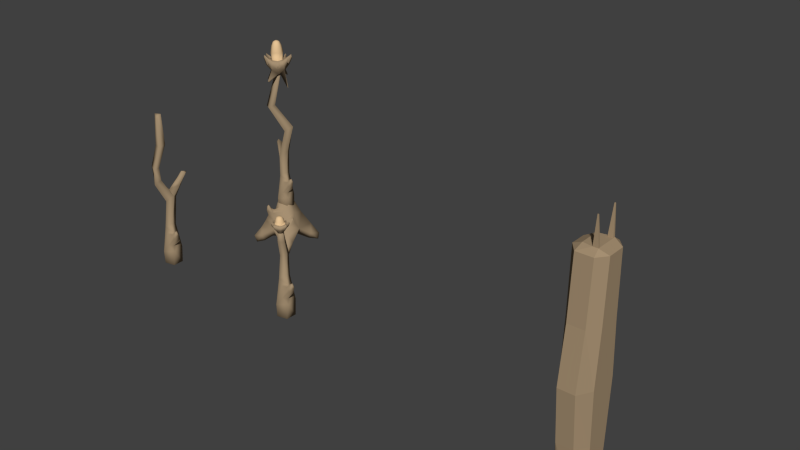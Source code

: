 # Source: BristleSpurge.blend  (saved by Blender 2.76.0; exported with 4.5.12 LTS)
import bpy
from mathutils import Matrix  # noqa: F401  (used for matrix-valued properties, if any)

bpy.ops.wm.read_factory_settings(use_empty=True)
scene = bpy.context.scene
scene.name = 'Scene'

# ---- collections
col_collection_1 = bpy.data.collections.new('Collection 1'); scene.collection.children.link(col_collection_1)

# ---- materials (node trees are filled in below, after node groups)
mat_spurgetopmat = bpy.data.materials.new('SpurgeTopMat')
mat_spurgetopmat.alpha_threshold = 0.0
mat_spurgetopmat.use_transparent_shadow = False
mat_spurgetopmat.diffuse_color = (0.3763, 0.2747, 0.1683, 1.0)
mat_spurgetopmat.roughness = 0.5
mat_spurgetopmat.line_color = (0.0, 0.0, 0.0, 1.0)
mat_sunspurgetoppod = bpy.data.materials.new('SunSpurgeTopPod')
mat_sunspurgetoppod.alpha_threshold = 0.0
mat_sunspurgetoppod.use_transparent_shadow = False
mat_sunspurgetoppod.diffuse_color = (0.8, 0.5517, 0.3008, 1.0)
mat_sunspurgetoppod.roughness = 0.5
mat_spurhestemmat = bpy.data.materials.new('SpurheStemMat')
mat_spurhestemmat.alpha_threshold = 0.0
mat_spurhestemmat.use_transparent_shadow = False
mat_spurhestemmat.diffuse_color = (0.3757, 0.2759, 0.1692, 1.0)
mat_spurhestemmat.roughness = 0.5
mat_spurhestemmat.line_color = (0.0, 0.0, 0.0, 1.0)
mat_spurgebasemat = bpy.data.materials.new('SpurgeBaseMat')
mat_spurgebasemat.alpha_threshold = 0.0
mat_spurgebasemat.use_transparent_shadow = False
mat_spurgebasemat.diffuse_color = (0.3763, 0.2747, 0.1683, 1.0)
mat_spurgebasemat.roughness = 0.5

# ---- material node trees

# ---- world
world_world = bpy.data.worlds.new('World'); scene.world = world_world
world_world.color = (0.05088, 0.05088, 0.05088)
world_world.use_sun_shadow = False
world_world.sun_shadow_jitter_overblur = 0.0
world_world.cycles.sampling_method = 'MANUAL'
world_world.cycles.sample_map_resolution = 256
world_world.light_settings.distance = 2.0

# ---- meshes
me_cube_007 = bpy.data.meshes.new('Cube.007')
me_cube_007.from_pydata([(-0.03189, -0.02599, -0.03539), (-0.001886, -0.1067, 0.06116), (-0.02888, 0.0291, -0.03572), (0.002653, 0.08989, 0.07229), (0.02391, -0.02873, -0.03436), (0.02603, 0.02726, -0.03469), (-0.002305, 0.09423, 0.05366), (0.001522, 0.03293, -0.04413), (-0.006714, -0.03316, -0.04423), (0.07268, 0.07359, 0.0637), (-0.03475, 0.003992, -0.04419), (0.04855, -0.06524, 0.05684), (0.03085, -0.00323, -0.04373), (-0.001978, -8.628e-05, -0.05619), (-0.07431, 0.07585, 0.07583), (-0.07412, 0.08098, 0.05926), (-0.0804, -0.06271, 0.07933), (-0.08013, -0.06905, 0.06207), (-0.06681, 0.005249, -0.002974), (0.06232, 0.003284, 0.0004776), (-0.006476, 0.06386, -0.002166), (-0.008288, -0.0646, -0.001222), (0.04922, -0.05269, 0.013), (0.04464, 0.05558, 0.009663), (-0.05365, 0.05164, 0.003487), (-0.05906, -0.04712, 0.007732), (-0.01057, -0.001967, 0.1573), (-0.06309, -0.01641, 0.06643), (-0.05976, -0.003515, 0.1046), (-0.0505, -0.002105, 0.1368), (-0.03628, -0.00199, 0.1526), (-0.04617, 0.03178, 0.09491), (-0.05269, 0.0347, 0.06354), (0.003283, 0.0574, 0.06605), (-0.008547, 0.05049, 0.09614), (0.03133, 0.03563, 0.09758), (0.05147, 0.02703, 0.06783), (0.04342, -0.01186, 0.05917), (0.04942, -0.004333, 0.08859), (0.03063, -0.04115, 0.09815), (0.03761, -0.04612, 0.06748), (0.005557, -0.06113, 0.06987), (-0.006412, -0.0564, 0.09712), (-0.04427, -0.04017, 0.09549), (-0.03224, -0.05652, 0.06669), (-0.03213, 0.01842, 0.1481), (-0.04751, 0.02436, 0.1256), (-0.0161, 0.03921, 0.1323), (-0.01129, 0.02422, 0.1529), (0.009994, 0.01977, 0.1494), (0.01747, 0.0366, 0.1274), (0.03291, -0.002061, 0.1312), (0.01614, -0.001958, 0.1539), (0.01004, -0.02371, 0.1496), (0.01766, -0.04074, 0.1278), (-0.01586, -0.04347, 0.1327), (-0.01124, -0.02818, 0.1532), (-0.0321, -0.02243, 0.1483), (-0.04736, -0.02884, 0.1259), (-0.05367, -0.07242, 0.0382), (-0.07824, -0.04997, 0.04545), (-0.07085, -0.06489, 0.03314), (-0.07545, 0.05133, 0.03648), (-0.05066, 0.07544, 0.03713), (-0.06831, 0.0683, 0.03071), (0.06505, -0.05303, 0.0444), (0.04779, -0.07155, 0.04042), (0.06048, -0.06445, 0.02931), (0.04894, 0.07353, 0.04786), (0.07162, 0.04899, 0.04069), (0.06418, 0.0665, 0.03552), (-0.01811, 0.08399, 0.04263), (0.01503, 0.08267, 0.03642), (-0.002859, 0.08784, 0.02859), (0.0161, -0.08755, 0.03929), (-0.01908, -0.08909, 0.04515), (-0.002531, -0.09319, 0.03199), (-0.08989, -0.02106, 0.03566), (-0.09008, 0.0133, 0.04258), (-0.09468, -0.002912, 0.02905), (0.08937, 0.01134, 0.05012), (0.08805, -0.0232, 0.04333), (0.09372, -0.004585, 0.03686), (-0.07482, 0.01935, 0.06369), (-0.08481, -0.02479, 0.05713), (-0.08183, -0.007032, 0.07228), (-0.03734, 0.07317, 0.06044), (-0.0735, 0.04356, 0.05774), (-0.05131, 0.0574, 0.07336), (0.01901, 0.0775, 0.05931), (-0.01669, 0.07927, 0.06281), (-0.001829, 0.07141, 0.07294), (0.07055, 0.04048, 0.06263), (0.03741, 0.06828, 0.06749), (0.05022, 0.04879, 0.07789), (0.07812, 0.01625, 0.0704), (0.07558, -0.004934, 0.08043), (0.07922, -0.02749, 0.06507), (0.04581, -0.04547, 0.06861), (-0.02362, -0.07969, 0.06593), (0.02476, -0.07747, 0.06179), (-0.001873, -0.07258, 0.07663), (-0.07027, -0.0364, 0.06521), (-0.04545, -0.07308, 0.05937), (-0.05247, -0.05742, 0.07512), (-0.007141, -0.1032, 0.07854), (-0.1086, -0.009009, 0.05682), (-0.1066, -0.01551, 0.07284), (0.114, -0.01289, 0.07047), (0.1111, -0.009707, 0.0868), (-0.1035, -0.01083, 0.07912), (-0.1057, -0.00547, 0.07421), (-0.06723, 0.07649, 0.08149), (-0.06671, 0.08282, 0.07622), (-0.002158, 0.08609, 0.07836), (-0.00672, 0.09006, 0.07321), (0.06688, 0.06751, 0.08638), (0.0733, 0.06738, 0.08015), (0.06618, 0.07405, 0.08132), (0.1068, -0.01381, 0.09085), (0.1114, -0.01907, 0.08555), (-0.002097, -0.09857, 0.08356), (0.003229, -0.1031, 0.07778), (-0.07347, -0.06523, 0.08396), (-0.07391, -0.07027, 0.07812)], [], [(18, 24, 2), (20, 23, 5), (19, 22, 4), (21, 25, 0), (13, 7, 5), (81, 22, 19), (74, 21, 22), (2, 7, 13), (0, 10, 13), (78, 83, 87), (72, 23, 20), (13, 12, 4), (12, 5, 19), (31, 46, 47), (35, 50, 51), (34, 47, 50), (43, 42, 55), (62, 24, 18), (63, 20, 24), (77, 18, 25), (69, 19, 23), (97, 96, 98), (49, 48, 26), (41, 101, 40), (28, 29, 46), (39, 38, 51), (28, 43, 58), (26, 30, 57), (42, 39, 54), (93, 91, 94), (53, 52, 26), (60, 102, 84), (26, 48, 45), (100, 98, 101), (95, 94, 96), (99, 101, 104), (83, 85, 32), (31, 32, 27), (35, 36, 33), (38, 39, 40), (42, 43, 44), (34, 33, 32), (39, 42, 41), (43, 28, 27), (38, 37, 36), (45, 46, 29), (49, 50, 47), (53, 54, 51), (57, 58, 55), (45, 48, 47), (53, 56, 55), (57, 30, 29), (49, 52, 51), (86, 88, 91), (80, 69, 92), (71, 63, 86), (75, 99, 103), (68, 72, 89), (102, 104, 27), (91, 114, 115), (30, 26, 45), (77, 60, 84), (77, 107, 106), (56, 53, 26), (101, 121, 122), (75, 76, 1), (91, 33, 94), (93, 89, 91), (62, 14, 15), (36, 94, 33), (55, 42, 54), (60, 61, 17), (56, 26, 57), (29, 28, 58), (54, 39, 51), (31, 28, 46), (72, 73, 6), (52, 49, 26), (88, 86, 113), (96, 37, 98), (40, 98, 37), (82, 19, 80), (59, 25, 21), (69, 80, 19), (23, 70, 69), (79, 18, 77), (60, 77, 25), (25, 61, 60), (73, 20, 71), (63, 71, 20), (24, 64, 63), (64, 24, 62), (117, 118, 116), (78, 62, 18), (18, 79, 78), (58, 43, 55), (35, 34, 50), (38, 35, 51), (34, 31, 47), (25, 18, 0), (23, 19, 5), (8, 13, 4), (70, 23, 68), (72, 68, 23), (20, 73, 72), (62, 78, 87), (94, 92, 117), (8, 0, 13), (24, 20, 2), (104, 123, 124), (22, 21, 4), (80, 109, 108), (10, 2, 13), (94, 116, 118), (76, 21, 74), (66, 74, 22), (22, 67, 66), (67, 22, 65), (81, 65, 22), (19, 82, 81), (85, 83, 111), (12, 13, 5), (8, 21, 0), (12, 19, 4), (7, 20, 5), (10, 18, 2), (124, 16, 17), (63, 64, 15), (104, 102, 16), (99, 75, 105), (91, 89, 3), (88, 112, 14), (101, 99, 105), (74, 122, 1), (92, 69, 117), (68, 93, 118), (59, 124, 17), (80, 95, 109), (85, 110, 107), (14, 113, 15), (118, 117, 9), (115, 3, 6), (122, 105, 1), (107, 111, 106), (109, 120, 108), (111, 107, 110), (113, 14, 112), (3, 115, 114), (120, 109, 119), (105, 122, 121), (16, 124, 123), (74, 100, 122), (62, 87, 14), (78, 79, 106), (86, 63, 113), (83, 78, 111), (89, 72, 3), (77, 84, 107), (68, 118, 9), (71, 90, 115), (81, 82, 108), (59, 103, 124), (102, 60, 16), (69, 70, 9), (96, 119, 109), (71, 115, 6), (98, 40, 101), (37, 96, 36), (95, 92, 94), (94, 36, 96), (44, 104, 101), (103, 99, 104), (101, 41, 44), (32, 88, 83), (87, 83, 88), (85, 27, 32), (28, 31, 27), (34, 35, 33), (37, 38, 40), (41, 42, 44), (31, 34, 32), (40, 39, 41), (44, 43, 27), (35, 38, 36), (30, 45, 29), (48, 49, 47), (52, 53, 51), (56, 57, 55), (46, 45, 47), (54, 53, 55), (58, 57, 29), (50, 49, 51), (33, 91, 88), (90, 86, 91), (88, 32, 33), (95, 80, 92), (90, 71, 86), (74, 66, 100), (59, 75, 103), (93, 68, 89), (27, 85, 102), (84, 102, 85), (104, 44, 27), (90, 91, 115), (79, 77, 106), (100, 101, 122), (105, 75, 1), (64, 62, 15), (16, 60, 17), (3, 72, 6), (112, 88, 113), (21, 76, 75), (75, 59, 21), (61, 25, 59), (116, 94, 117), (103, 104, 124), (82, 80, 108), (97, 81, 120), (93, 94, 118), (119, 96, 120), (110, 85, 111), (113, 63, 15), (123, 104, 16), (114, 91, 3), (87, 88, 14), (121, 101, 105), (76, 74, 1), (96, 97, 120), (61, 59, 17), (84, 85, 107), (65, 81, 97), (111, 78, 106), (70, 68, 9), (120, 81, 108), (117, 69, 9), (95, 96, 109), (73, 71, 6), (66, 11, 100), (65, 11, 66), (11, 65, 98), (100, 11, 98), (67, 65, 66), (97, 98, 65), (18, 10, 0), (7, 2, 20), (4, 21, 8)])
me_cube_007.polygons.foreach_set('use_smooth', [True] * 246)
me_cube_007.polygons.foreach_set('material_index', [0, 0, 0, 0, 0, 0, 0, 0, 0, 0, 0, 0, 0, 1, 1, 1, 1, 0, 0, 0, 0, 0, 1, 0, 1, 1, 1, 1, 1, 0, 1, 0, 1, 0, 0, 0, 0, 1, 1, 1, 1, 1, 1, 1, 1, 1, 1, 1, 1, 1, 1, 1, 1, 0, 0, 0, 0, 0, 0, 0, 1, 0, 0, 1, 0, 0, 0, 0, 0, 0, 1, 0, 1, 1, 1, 1, 0, 1, 0, 0, 0, 0, 0, 0, 0, 0, 0, 0, 0, 0, 0, 0, 0, 0, 0, 1, 1, 1, 1, 0, 0, 0, 0, 0, 0, 0, 0, 0, 0, 0, 0, 0, 0, 0, 0, 0, 0, 0, 0, 0, 0, 0, 0, 0, 0, 0, 0, 0, 0, 0, 0, 0, 0, 0, 0, 0, 0, 0, 0, 0, 0, 0, 0, 0, 0, 0, 0, 0, 0, 0, 0, 0, 0, 0, 0, 0, 0, 0, 0, 0, 0, 0, 0, 0, 0, 0, 0, 0, 0, 0, 0, 0, 0, 0, 0, 0, 1, 1, 1, 1, 1, 1, 1, 1, 1, 1, 1, 1, 1, 1, 1, 1, 0, 0, 0, 0, 0, 0, 0, 0, 0, 0, 0, 0, 0, 0, 0, 0, 0, 0, 0, 0, 0, 0, 0, 0, 0, 0, 0, 0, 0, 0, 0, 0, 0, 0, 0, 0, 0, 0, 0, 0, 0, 0, 0, 0, 0, 0, 0, 0, 0, 0, 0, 0, 0, 0])
_uv = me_cube_007.uv_layers.new(name='UVMap')
_uv.uv.foreach_set('vector', [0.1103, 0.5182, 0.04632, 0.5415, 0.04992, 0.4694, 0.7519, 0.2268, 0.6817, 0.2498, 0.6906, 0.1727, 0.8268, 0.5341, 0.7469, 0.5661, 0.7556, 0.4805, 0.4574, 0.5376, 0.3801, 0.5407, 0.4137, 0.4699, 0.4285, 0.0725, 0.4801, 0.07106, 0.4801, 0.1134, 0.8177, 0.6198, 0.7469, 0.5661, 0.8268, 0.5341, 0.06867, 0.8766, 0.06822, 0.7963, 0.1445, 0.8413, 0.4707, 0.02199, 0.4801, 0.07106, 0.4285, 0.0725, 0.3792, 0.02889, 0.4279, 0.02122, 0.4285, 0.0725, 0.1324, 0.5924, 0.1248, 0.6369, 0.08073, 0.6328, 0.7355, 0.2967, 0.6817, 0.2498, 0.7519, 0.2268, 0.4285, 0.0725, 0.4306, 0.124, 0.3865, 0.1225, 0.02122, 0.3333, 0.03591, 0.2915, 0.09621, 0.3394, 0.2364, 0.1389, 0.2164, 0.09787, 0.2585, 0.06565, 0.5197, 0.3256, 0.498, 0.3681, 0.4502, 0.3401, 0.563, 0.3792, 0.5101, 0.4189, 0.498, 0.3681, 0.1195, 0.1334, 0.06015, 0.1049, 0.1071, 0.05977, 0.06579, 0.5985, 0.04632, 0.5415, 0.1103, 0.5182, 0.9261, 0.307, 0.8892, 0.225, 0.9524, 0.2511, 0.5896, 0.601, 0.5965, 0.5215, 0.656, 0.5666, 0.1671, 0.2813, 0.09621, 0.3394, 0.1073, 0.2631, 0.8009, 0.6573, 0.8082, 0.7021, 0.7381, 0.659, 0.4639, 0.3866, 0.467, 0.4196, 0.423, 0.4105, 0.07358, 0.9788, 0.05429, 0.9579, 0.1274, 0.9716, 0.1792, 0.1302, 0.1822, 0.08651, 0.2164, 0.09787, 0.407, 0.2828, 0.4705, 0.2799, 0.4502, 0.3401, 0.1792, 0.1302, 0.1195, 0.1334, 0.1469, 0.09554, 0.1846, 0.02122, 0.1831, 0.06046, 0.1552, 0.05925, 0.3424, 0.2918, 0.407, 0.2828, 0.396, 0.3285, 0.6922, 0.3505, 0.7566, 0.3668, 0.6676, 0.3836, 0.4087, 0.3653, 0.4372, 0.3736, 0.423, 0.4105, 0.6371, 0.629, 0.6124, 0.6668, 0.5849, 0.6399, 0.1846, 0.02122, 0.2288, 0.03221, 0.211, 0.06128, 0.08171, 0.9174, 0.1378, 0.9429, 0.05429, 0.9579, 0.2189, 0.3371, 0.2424, 0.2672, 0.2471, 0.3639, 0.4357, 0.6543, 0.4542, 0.6908, 0.374, 0.6667, 0.1248, 0.6369, 0.1702, 0.6464, 0.097, 0.6848, 0.2364, 0.1389, 0.2439, 0.189, 0.1586, 0.189, 0.5197, 0.3256, 0.5282, 0.267, 0.5959, 0.334, 0.4705, 0.2799, 0.407, 0.2828, 0.4114, 0.2315, 0.06015, 0.1049, 0.1195, 0.1334, 0.07615, 0.1698, 0.2979, 0.1149, 0.3342, 0.1536, 0.2439, 0.189, 0.407, 0.2828, 0.3424, 0.2918, 0.3514, 0.2409, 0.1195, 0.1334, 0.1792, 0.1302, 0.1586, 0.189, 0.4705, 0.2799, 0.471, 0.2315, 0.5282, 0.267, 0.211, 0.06128, 0.2164, 0.09787, 0.1822, 0.08651, 0.4639, 0.3866, 0.498, 0.3681, 0.5101, 0.4189, 0.4087, 0.3653, 0.396, 0.3285, 0.4502, 0.3401, 0.1552, 0.05925, 0.1469, 0.09554, 0.1071, 0.05977, 0.211, 0.06128, 0.2288, 0.03221, 0.2585, 0.06565, 0.4087, 0.3653, 0.3843, 0.3878, 0.3527, 0.3582, 0.1552, 0.05925, 0.1831, 0.06046, 0.1822, 0.08651, 0.4639, 0.3866, 0.4372, 0.3736, 0.4502, 0.3401, 0.8967, 0.3418, 0.9112, 0.38, 0.8331, 0.3532, 0.1814, 0.35, 0.1671, 0.2813, 0.2059, 0.2896, 0.8717, 0.3, 0.9261, 0.307, 0.8967, 0.3418, 0.4518, 0.6181, 0.4357, 0.6543, 0.3961, 0.6372, 0.6789, 0.3133, 0.7355, 0.2967, 0.7305, 0.3362, 0.6124, 0.6668, 0.6397, 0.7056, 0.5748, 0.6981, 0.8331, 0.3532, 0.8225, 0.3383, 0.8284, 0.3312, 0.1831, 0.06046, 0.1846, 0.02122, 0.211, 0.06128, 0.5896, 0.601, 0.6371, 0.629, 0.5849, 0.6399, 0.5896, 0.601, 0.5391, 0.6423, 0.5427, 0.6166, 0.3843, 0.3878, 0.4087, 0.3653, 0.423, 0.4105, 0.05429, 0.9579, 0.02122, 0.9387, 0.0239, 0.9261, 0.4518, 0.6181, 0.4781, 0.5977, 0.4894, 0.6421, 0.7566, 0.3668, 0.7435, 0.3948, 0.6676, 0.3836, 0.6922, 0.3505, 0.7305, 0.3362, 0.7566, 0.3668, 0.06579, 0.5985, 0.02872, 0.658, 0.02122, 0.6341, 0.6564, 0.4196, 0.6676, 0.3836, 0.7435, 0.3948, 0.3527, 0.3582, 0.3424, 0.2918, 0.396, 0.3285, 0.6371, 0.629, 0.6657, 0.612, 0.6668, 0.6563, 0.1396, 0.02883, 0.1846, 0.02122, 0.1552, 0.05925, 0.1822, 0.08651, 0.1792, 0.1302, 0.1469, 0.09554, 0.396, 0.3285, 0.407, 0.2828, 0.4502, 0.3401, 0.2364, 0.1389, 0.1792, 0.1302, 0.2164, 0.09787, 0.7355, 0.2967, 0.763, 0.2816, 0.7717, 0.3185, 0.4372, 0.3736, 0.4639, 0.3866, 0.423, 0.4105, 0.9112, 0.38, 0.8967, 0.3418, 0.9422, 0.3628, 0.8082, 0.7021, 0.7566, 0.7118, 0.7381, 0.659, 0.7117, 0.6768, 0.7381, 0.659, 0.7566, 0.7118, 0.1569, 0.3721, 0.09621, 0.3394, 0.1814, 0.35, 0.3912, 0.6003, 0.3801, 0.5407, 0.4574, 0.5376, 0.1671, 0.2813, 0.1814, 0.35, 0.09621, 0.3394, 0.1073, 0.2631, 0.1547, 0.2535, 0.1671, 0.2813, 0.5682, 0.5771, 0.5965, 0.5215, 0.5896, 0.601, 0.6371, 0.629, 0.5896, 0.601, 0.656, 0.5666, 0.656, 0.5666, 0.6657, 0.612, 0.6371, 0.629, 0.856, 0.2695, 0.8892, 0.225, 0.8717, 0.3, 0.9261, 0.307, 0.8717, 0.3, 0.8892, 0.225, 0.9524, 0.2511, 0.9558, 0.3009, 0.9261, 0.307, 0.03673, 0.5911, 0.04632, 0.5415, 0.06579, 0.5985, 0.2163, 0.2433, 0.2183, 0.2315, 0.2261, 0.2391, 0.1324, 0.5924, 0.06579, 0.5985, 0.1103, 0.5182, 0.1103, 0.5182, 0.1501, 0.5643, 0.1324, 0.5924, 0.1469, 0.09554, 0.1195, 0.1334, 0.1071, 0.05977, 0.5197, 0.3256, 0.563, 0.3792, 0.498, 0.3681, 0.4705, 0.2799, 0.5197, 0.3256, 0.4502, 0.3401, 0.2979, 0.1149, 0.2364, 0.1389, 0.2585, 0.06565, 0.656, 0.5666, 0.5965, 0.5215, 0.6692, 0.4914, 0.1073, 0.2631, 0.09621, 0.3394, 0.03591, 0.2915, 0.3767, 0.07237, 0.4285, 0.0725, 0.3865, 0.1225, 0.6564, 0.2905, 0.6817, 0.2498, 0.6789, 0.3133, 0.7355, 0.2967, 0.6789, 0.3133, 0.6817, 0.2498, 0.7519, 0.2268, 0.763, 0.2816, 0.7355, 0.2967, 0.06579, 0.5985, 0.1324, 0.5924, 0.08073, 0.6328, 0.2424, 0.2672, 0.2059, 0.2896, 0.2163, 0.2433, 0.3767, 0.07237, 0.3792, 0.02889, 0.4285, 0.0725, 0.9524, 0.2511, 0.8892, 0.225, 0.9478, 0.1793, 0.374, 0.6667, 0.3424, 0.6598, 0.3447, 0.6497, 0.1445, 0.8413, 0.06822, 0.7963, 0.1434, 0.7551, 0.1814, 0.35, 0.2239, 0.4074, 0.2005, 0.408, 0.4279, 0.02122, 0.4707, 0.02199, 0.4285, 0.0725, 0.6676, 0.3836, 0.6384, 0.3653, 0.641, 0.3548, 0.04294, 0.857, 0.06822, 0.7963, 0.06867, 0.8766, 0.1232, 0.886, 0.06867, 0.8766, 0.1445, 0.8413, 0.1445, 0.8413, 0.1482, 0.8748, 0.1232, 0.886, 0.7361, 0.5983, 0.7469, 0.5661, 0.7582, 0.6167, 0.8177, 0.6198, 0.7582, 0.6167, 0.7469, 0.5661, 0.8268, 0.5341, 0.845, 0.6042, 0.8177, 0.6198, 0.1702, 0.6464, 0.1248, 0.6369, 0.1832, 0.6185, 0.4306, 0.124, 0.4285, 0.0725, 0.4801, 0.1134, 0.4521, 0.462, 0.4574, 0.5376, 0.4137, 0.4699, 0.7922, 0.462, 0.8268, 0.5341, 0.7556, 0.4805, 0.7251, 0.1585, 0.7519, 0.2268, 0.6906, 0.1727, 0.08287, 0.4504, 0.1103, 0.5182, 0.04992, 0.4694, 0.6692, 0.6781, 0.6577, 0.6762, 0.6668, 0.6563, 0.9261, 0.307, 0.9558, 0.3009, 0.9558, 0.3451, 0.6397, 0.7056, 0.6124, 0.6668, 0.6577, 0.6762, 0.4357, 0.6543, 0.4518, 0.6181, 0.4804, 0.6629, 0.7566, 0.3668, 0.7305, 0.3362, 0.7667, 0.3449, 0.06187, 0.6772, 0.02884, 0.6698, 0.02872, 0.658, 0.4542, 0.6908, 0.4357, 0.6543, 0.4804, 0.6629, 0.06867, 0.8766, 0.0239, 0.9261, 0.02122, 0.8998, 0.2059, 0.2896, 0.1671, 0.2813, 0.2163, 0.2433, 0.6789, 0.3133, 0.6922, 0.3505, 0.641, 0.3548, 0.3912, 0.6003, 0.3447, 0.6497, 0.3424, 0.6247, 0.1814, 0.35, 0.2189, 0.3371, 0.2239, 0.4074, 0.559, 0.6684, 0.5352, 0.6521, 0.5391, 0.6423, 0.9535, 0.3674, 0.9422, 0.3628, 0.9558, 0.3451, 0.2183, 0.2315, 0.2163, 0.2433, 0.1947, 0.2381, 0.779, 0.3457, 0.7667, 0.3449, 0.7717, 0.3185, 0.4927, 0.6651, 0.4804, 0.6629, 0.4894, 0.6421, 0.1954, 0.6138, 0.1832, 0.6185, 0.1809, 0.5955, 0.8594, 0.6835, 0.8497, 0.6781, 0.8594, 0.6613, 0.1832, 0.6185, 0.1954, 0.6138, 0.191, 0.6243, 0.9422, 0.3628, 0.9535, 0.3674, 0.9427, 0.3723, 0.7667, 0.3449, 0.779, 0.3457, 0.7725, 0.3543, 0.8497, 0.6781, 0.8594, 0.6835, 0.8504, 0.6882, 0.4804, 0.6629, 0.4927, 0.6651, 0.4833, 0.6725, 0.6577, 0.6762, 0.6692, 0.6781, 0.662, 0.6852, 0.06867, 0.8766, 0.08171, 0.9174, 0.0239, 0.9261, 0.06579, 0.5985, 0.08073, 0.6328, 0.02872, 0.658, 0.1324, 0.5924, 0.1501, 0.5643, 0.1809, 0.5955, 0.8967, 0.3418, 0.9261, 0.307, 0.9422, 0.3628, 0.1248, 0.6369, 0.1324, 0.5924, 0.1832, 0.6185, 0.7305, 0.3362, 0.7355, 0.2967, 0.7667, 0.3449, 0.5896, 0.601, 0.5849, 0.6399, 0.5391, 0.6423, 0.6789, 0.3133, 0.641, 0.3548, 0.6384, 0.329, 0.8717, 0.3, 0.8569, 0.3335, 0.8284, 0.3312, 0.8177, 0.6198, 0.845, 0.6042, 0.8594, 0.6613, 0.3912, 0.6003, 0.3961, 0.6372, 0.3447, 0.6497, 0.6124, 0.6668, 0.6371, 0.629, 0.6577, 0.6762, 0.1671, 0.2813, 0.1547, 0.2535, 0.1947, 0.2381, 0.2471, 0.3639, 0.2336, 0.408, 0.2239, 0.4074, 0.8717, 0.3, 0.8284, 0.3312, 0.8359, 0.3019, 0.1378, 0.9429, 0.1274, 0.9716, 0.05429, 0.9579, 0.2999, 0.3547, 0.2471, 0.3639, 0.2631, 0.2998, 0.2189, 0.3371, 0.2059, 0.2896, 0.2424, 0.2672, 0.2424, 0.2672, 0.2631, 0.2998, 0.2471, 0.3639, 0.3978, 0.6943, 0.374, 0.6667, 0.4542, 0.6908, 0.3961, 0.6372, 0.4357, 0.6543, 0.374, 0.6667, 0.4542, 0.6908, 0.4526, 0.7202, 0.3978, 0.6943, 0.097, 0.6848, 0.06187, 0.6772, 0.1248, 0.6369, 0.08073, 0.6328, 0.1248, 0.6369, 0.06187, 0.6772, 0.1702, 0.6464, 0.1801, 0.6848, 0.097, 0.6848, 0.1792, 0.1302, 0.2364, 0.1389, 0.1586, 0.189, 0.563, 0.3792, 0.5197, 0.3256, 0.5959, 0.334, 0.471, 0.2315, 0.4705, 0.2799, 0.4114, 0.2315, 0.02122, 0.137, 0.06015, 0.1049, 0.07615, 0.1698, 0.2364, 0.1389, 0.2979, 0.1149, 0.2439, 0.189, 0.4114, 0.2315, 0.407, 0.2828, 0.3514, 0.2409, 0.07615, 0.1698, 0.1195, 0.1334, 0.1586, 0.189, 0.5197, 0.3256, 0.4705, 0.2799, 0.5282, 0.267, 0.1831, 0.06046, 0.211, 0.06128, 0.1822, 0.08651, 0.467, 0.4196, 0.4639, 0.3866, 0.5101, 0.4189, 0.4372, 0.3736, 0.4087, 0.3653, 0.4502, 0.3401, 0.1396, 0.02883, 0.1552, 0.05925, 0.1071, 0.05977, 0.2164, 0.09787, 0.211, 0.06128, 0.2585, 0.06565, 0.396, 0.3285, 0.4087, 0.3653, 0.3527, 0.3582, 0.1469, 0.09554, 0.1552, 0.05925, 0.1822, 0.08651, 0.498, 0.3681, 0.4639, 0.3866, 0.4502, 0.3401, 0.8215, 0.3822, 0.8331, 0.3532, 0.9112, 0.38, 0.8569, 0.3335, 0.8967, 0.3418, 0.8331, 0.3532, 0.9112, 0.38, 0.911, 0.4196, 0.8215, 0.3822, 0.2189, 0.3371, 0.1814, 0.35, 0.2059, 0.2896, 0.8569, 0.3335, 0.8717, 0.3, 0.8967, 0.3418, 0.06867, 0.8766, 0.1232, 0.886, 0.08171, 0.9174, 0.3912, 0.6003, 0.4518, 0.6181, 0.3961, 0.6372, 0.6922, 0.3505, 0.6789, 0.3133, 0.7305, 0.3362, 0.5748, 0.6981, 0.559, 0.6684, 0.6124, 0.6668, 0.5849, 0.6399, 0.6124, 0.6668, 0.559, 0.6684, 0.6397, 0.7056, 0.6378, 0.74, 0.5748, 0.6981, 0.8569, 0.3335, 0.8331, 0.3532, 0.8284, 0.3312, 0.5682, 0.5771, 0.5896, 0.601, 0.5427, 0.6166, 0.08171, 0.9174, 0.05429, 0.9579, 0.0239, 0.9261, 0.4804, 0.6629, 0.4518, 0.6181, 0.4894, 0.6421, 0.03673, 0.5911, 0.06579, 0.5985, 0.02122, 0.6341, 0.6577, 0.6762, 0.6371, 0.629, 0.6668, 0.6563, 0.7667, 0.3449, 0.7355, 0.2967, 0.7717, 0.3185, 0.9427, 0.3723, 0.9112, 0.38, 0.9422, 0.3628, 0.4574, 0.5376, 0.4781, 0.5977, 0.4518, 0.6181, 0.4518, 0.6181, 0.3912, 0.6003, 0.4574, 0.5376, 0.3646, 0.5862, 0.3801, 0.5407, 0.3912, 0.6003, 0.2261, 0.2391, 0.2424, 0.2672, 0.2163, 0.2433, 0.3961, 0.6372, 0.374, 0.6667, 0.3447, 0.6497, 0.1569, 0.3721, 0.1814, 0.35, 0.2005, 0.408, 0.8009, 0.6573, 0.8177, 0.6198, 0.8497, 0.6781, 0.6922, 0.3505, 0.6676, 0.3836, 0.641, 0.3548, 0.8504, 0.6882, 0.8082, 0.7021, 0.8497, 0.6781, 0.191, 0.6243, 0.1702, 0.6464, 0.1832, 0.6185, 0.9422, 0.3628, 0.9261, 0.307, 0.9558, 0.3451, 0.662, 0.6852, 0.6397, 0.7056, 0.6577, 0.6762, 0.7725, 0.3543, 0.7566, 0.3668, 0.7667, 0.3449, 0.08073, 0.6328, 0.06187, 0.6772, 0.02872, 0.658, 0.4833, 0.6725, 0.4542, 0.6908, 0.4804, 0.6629, 0.04294, 0.857, 0.06867, 0.8766, 0.02122, 0.8998, 0.8082, 0.7021, 0.8009, 0.6573, 0.8497, 0.6781, 0.3646, 0.5862, 0.3912, 0.6003, 0.3424, 0.6247, 0.5849, 0.6399, 0.559, 0.6684, 0.5391, 0.6423, 0.7582, 0.6167, 0.8177, 0.6198, 0.8009, 0.6573, 0.1832, 0.6185, 0.1324, 0.5924, 0.1809, 0.5955, 0.6564, 0.2905, 0.6789, 0.3133, 0.6384, 0.329, 0.8497, 0.6781, 0.8177, 0.6198, 0.8594, 0.6613, 0.2163, 0.2433, 0.1671, 0.2813, 0.1947, 0.2381, 0.2189, 0.3371, 0.2471, 0.3639, 0.2239, 0.4074, 0.856, 0.2695, 0.8717, 0.3, 0.8359, 0.3019, 0.1232, 0.886, 0.1252, 0.9119, 0.08171, 0.9174, 0.1582, 0.9013, 0.1252, 0.9119, 0.1232, 0.886, 0.1252, 0.9119, 0.1582, 0.9013, 0.1378, 0.9429, 0.08171, 0.9174, 0.1252, 0.9119, 0.1378, 0.9429, 0.1482, 0.8748, 0.1582, 0.9013, 0.1232, 0.886, 0.8009, 0.6573, 0.7381, 0.659, 0.7582, 0.6167, 0.5965, 0.5215, 0.6374, 0.462, 0.6692, 0.4914, 0.9109, 0.1547, 0.9478, 0.1793, 0.8892, 0.225, 0.1434, 0.7551, 0.06822, 0.7963, 0.1048, 0.7273])
me_cube_007.materials.append(mat_spurgetopmat)
me_cube_007.materials.append(mat_sunspurgetoppod)
me_cube_007.use_remesh_preserve_volume = False
me_cube_007.use_remesh_preserve_attributes = False
me_cube_007.use_mirror_vertex_groups = False
me_cube_007.update()
me_cube_006 = bpy.data.meshes.new('Cube.006')
me_cube_006.from_pydata([(-0.03392, -0.09517, -0.0584), (-0.03018, -0.1049, 0.1028), (0.08043, -0.05316, -0.07448), (0.1217, -0.05558, 0.1345), (0.1037, 0.06696, -0.0584), (0.08143, 0.1004, 0.1348), (-0.01408, -0.05375, 0.4322), (-0.05461, 0.04337, 0.4756), (0.03241, 0.07329, 0.4504), (0.05928, -0.004803, 0.4883), (-0.07378, -0.003757, -0.1079), (-0.004354, 0.08747, -0.0885), (-0.02373, 0.1107, 0.04999), (-0.09156, -0.01925, 0.04365), (-0.0685, 0.05131, 0.2023), (-0.1617, 0.1305, -0.134), (-0.1837, 0.09223, -0.1253), (-0.1228, 0.09697, -0.1862), (-0.1573, 0.0798, -0.1924), (-0.1516, 0.07244, -0.02946), (-0.09555, 0.1232, -0.03395), (-0.1105, 0.05265, 0.06661), (-0.0177, 0.09206, 0.6808), (0.1665, -0.07961, 0.333), (0.1134, -0.06145, 0.3701), (0.04969, -0.0797, 0.2046), (0.0268, -0.05806, 0.3578), (0.08152, 0.01733, 0.377), (0.08146, 0.07008, 0.2232), (0.1124, -0.0462, 0.2128), (0.09154, -0.02523, 0.388), (0.1371, -0.0194, 0.3793), (0.1787, -0.02052, 0.3063), (-0.05578, 0.1597, 0.6724), (0.2218, -0.08822, 0.4243), (-0.1268, 0.1072, 0.6696), (0.2284, -0.05616, 0.4098), (-0.07071, 0.03589, 0.673), (0.193, -0.07837, 0.4445), (0.2059, -0.05556, 0.4494), (-0.06377, 0.01768, 0.8922), (-0.003834, 0.06997, 0.8895), (0.03459, 0.007607, 0.8948), (-0.02467, -0.03279, 0.8921), (-0.03872, 0.003683, 1.017), (-0.001348, 0.03544, 1.053), (0.03251, -0.00795, 1.039), (-0.01771, -0.03824, 1.035), (-0.08301, 0.09443, 0.06495)], [], [(11, 4, 2), (13, 10, 0), (3, 2, 4), (1, 0, 2), (1, 6, 14), (28, 27, 32), (7, 6, 37), (14, 7, 8), (3, 5, 28), (19, 16, 10), (5, 4, 11), (15, 17, 18), (11, 15, 20), (10, 18, 17), (13, 14, 21), (12, 20, 48), (2, 0, 10), (10, 11, 2), (1, 13, 0), (5, 3, 4), (3, 1, 2), (7, 14, 6), (13, 1, 14), (30, 27, 9), (9, 8, 33), (8, 5, 14), (12, 14, 5), (3, 29, 25), (18, 10, 16), (13, 19, 10), (12, 5, 11), (16, 15, 18), (20, 12, 11), (11, 17, 15), (11, 10, 17), (19, 13, 21), (14, 12, 48), (1, 25, 26), (8, 27, 28), (16, 19, 20), (20, 15, 16), (19, 21, 20), (32, 31, 36), (25, 23, 24), (30, 9, 6), (24, 23, 38), (30, 26, 24), (31, 30, 24), (26, 30, 6), (26, 25, 24), (8, 9, 27), (28, 5, 8), (23, 34, 38), (26, 6, 1), (1, 3, 25), (29, 3, 28), (31, 39, 36), (27, 31, 32), (25, 29, 23), (27, 30, 31), (29, 28, 32), (34, 39, 38), (34, 36, 39), (31, 24, 38), (23, 32, 36), (23, 29, 32), (39, 31, 38), (34, 23, 36), (9, 22, 37), (7, 35, 33), (33, 35, 40), (35, 7, 37), (22, 9, 33), (6, 9, 37), (8, 7, 33), (43, 37, 42), (35, 37, 40), (37, 22, 42), (37, 43, 40), (41, 45, 46), (43, 42, 46), (33, 41, 42), (45, 44, 47), (46, 45, 47), (43, 47, 44), (41, 40, 44), (41, 33, 40), (42, 41, 46), (47, 43, 46), (22, 33, 42), (40, 43, 44), (45, 41, 44), (21, 48, 20), (14, 48, 21)])
me_cube_006.polygons.foreach_set('use_smooth', [True] * 94)
_uv = me_cube_006.uv_layers.new(name='UVMap')
_uv.uv.foreach_set('vector', [0.8644, 0.1064, 0.9291, 0.1539, 0.843, 0.1601, 0.3641, 0.8094, 0.3653, 0.9296, 0.2744, 0.8889, 0.8632, 0.3256, 0.843, 0.1601, 0.9291, 0.1539, 0.7264, 0.2817, 0.7356, 0.158, 0.843, 0.1601, 0.2679, 0.7602, 0.3073, 0.4963, 0.4125, 0.6815, 0.2252, 0.222, 0.1531, 0.3361, 0.09538, 0.2603, 0.4048, 0.4628, 0.3073, 0.4963, 0.41, 0.3059, 0.664, 0.2883, 0.6734, 0.4929, 0.5867, 0.4777, 0.1247, 0.1346, 0.2667, 0.1565, 0.2252, 0.222, 0.4641, 0.8697, 0.4932, 0.9474, 0.3653, 0.9296, 0.5139, 0.2434, 0.4932, 0.08764, 0.5768, 0.07442, 0.6938, 0.05717, 0.6685, 0.007616, 0.7036, 0.0, 0.5768, 0.07442, 0.6938, 0.05717, 0.6464, 0.1285, 0.7621, 0.09566, 0.7538, 0.0, 0.7884, 0.008119, 0.3641, 0.8094, 0.4125, 0.6815, 0.4308, 0.7915, 0.5948, 0.186, 0.6464, 0.1285, 0.6523, 0.1957, 0.843, 0.1601, 0.7356, 0.158, 0.7621, 0.09566, 0.7621, 0.09566, 0.8644, 0.1064, 0.843, 0.1601, 0.2679, 0.7602, 0.3641, 0.8094, 0.2744, 0.8889, 0.2667, 0.1565, 0.1247, 0.1346, 0.2679, 0.0, 0.8632, 0.3256, 0.7264, 0.2817, 0.843, 0.1601, 0.4048, 0.4628, 0.4125, 0.6815, 0.3073, 0.4963, 0.3641, 0.8094, 0.2679, 0.7602, 0.4125, 0.6815, 0.1126, 0.3388, 0.1531, 0.3361, 0.1231, 0.4242, 0.1231, 0.4242, 0.2044, 0.4069, 0.2679, 0.6024, 0.5867, 0.4777, 0.5139, 0.2434, 0.664, 0.2883, 0.5948, 0.186, 0.664, 0.2883, 0.5139, 0.2434, 0.8632, 0.3256, 0.859, 0.381, 0.7947, 0.369, 0.4697, 1.0, 0.3653, 0.9296, 0.4932, 0.9474, 0.3641, 0.8094, 0.4641, 0.8697, 0.3653, 0.9296, 0.5948, 0.186, 0.5139, 0.2434, 0.5768, 0.07442, 0.7264, 0.05503, 0.6938, 0.05717, 0.7036, 0.0, 0.6464, 0.1285, 0.5948, 0.186, 0.5768, 0.07442, 0.5768, 0.07442, 0.6685, 0.007616, 0.6938, 0.05717, 0.8644, 0.1064, 0.7621, 0.09566, 0.7884, 0.008119, 0.4641, 0.8697, 0.3641, 0.8094, 0.4308, 0.7915, 0.664, 0.2883, 0.5948, 0.186, 0.6523, 0.1957, 0.7264, 0.2817, 0.7947, 0.369, 0.7849, 0.4756, 0.2044, 0.4069, 0.1531, 0.3361, 0.2252, 0.222, 0.7264, 0.05503, 0.7122, 0.1214, 0.6464, 0.1285, 0.6464, 0.1285, 0.6938, 0.05717, 0.7264, 0.05503, 0.7122, 0.1214, 0.6904, 0.1876, 0.6464, 0.1285, 0.09538, 0.2603, 0.09969, 0.3244, 0.02571, 0.328, 0.9703, 0.2997, 0.9777, 0.4157, 0.9291, 0.43, 0.8494, 0.5046, 0.8342, 0.5699, 0.7551, 0.5227, 0.9291, 0.43, 0.9777, 0.4157, 0.9514, 0.5031, 0.7614, 0.7223, 0.8016, 0.6757, 0.7967, 0.7425, 0.7555, 0.7592, 0.7614, 0.7223, 0.7967, 0.7425, 0.7849, 0.4756, 0.8494, 0.5046, 0.7551, 0.5227, 0.7849, 0.4756, 0.7947, 0.369, 0.8448, 0.5023, 0.2044, 0.4069, 0.1231, 0.4242, 0.1531, 0.3361, 0.2252, 0.222, 0.2667, 0.1565, 0.2044, 0.4069, 0.9777, 0.4157, 0.9777, 0.4954, 0.9514, 0.5031, 0.7849, 0.4756, 0.7551, 0.5227, 0.7264, 0.2817, 0.7264, 0.2817, 0.8632, 0.3256, 0.7947, 0.369, 0.1209, 0.1978, 0.1247, 0.1346, 0.2252, 0.222, 0.09969, 0.3244, 0.02805, 0.3628, 0.02571, 0.328, 0.1531, 0.3361, 0.09969, 0.3244, 0.09538, 0.2603, 0.7947, 0.369, 0.859, 0.381, 0.8739, 0.4881, 0.7264, 0.715, 0.7614, 0.7223, 0.7555, 0.7592, 0.1209, 0.1978, 0.2252, 0.222, 0.09538, 0.2603, 0.8016, 0.8214, 0.7675, 0.805, 0.7898, 0.7959, 0.0, 0.3375, 0.02571, 0.328, 0.02805, 0.3628, 0.7555, 0.7592, 0.7967, 0.7425, 0.7898, 0.7959, 0.8739, 0.4881, 0.9181, 0.4592, 0.9291, 0.5535, 0.8739, 0.4881, 0.859, 0.381, 0.9181, 0.4592, 0.7675, 0.805, 0.7555, 0.7592, 0.7898, 0.7959, 0.9051, 0.5691, 0.8739, 0.4881, 0.9291, 0.5535, 0.8721, 0.6757, 0.8721, 0.8158, 0.8016, 0.8034, 0.6734, 0.4929, 0.7264, 0.6588, 0.6476, 0.6712, 0.6476, 0.6712, 0.7264, 0.6588, 0.7184, 0.8024, 0.4932, 0.3105, 0.4048, 0.4628, 0.41, 0.3059, 0.196, 0.5958, 0.1231, 0.4242, 0.2679, 0.6024, 0.7551, 0.5227, 0.8342, 0.5699, 0.7572, 0.6757, 0.5867, 0.4777, 0.6734, 0.4929, 0.6476, 0.6712, 0.9959, 0.1126, 1.0, 0.2997, 0.9294, 0.1118, 0.4932, 0.3105, 0.41, 0.3059, 0.3963, 0.1307, 1.0, 0.2997, 0.9291, 0.2997, 0.9294, 0.1118, 0.41, 0.3059, 0.3376, 0.1295, 0.3963, 0.1307, 0.1319, 0.7525, 0.07154, 0.8752, 0.0251, 0.8545, 0.9959, 0.1126, 0.9294, 0.1118, 0.934, 0.0, 0.2679, 0.6024, 0.1319, 0.7525, 0.06469, 0.7439, 0.3841, 0.0, 0.3757, 0.03016, 0.3326, 0.01542, 0.9246, 0.7224, 0.8721, 0.7224, 0.9194, 0.6757, 0.3376, 0.1295, 0.3326, 0.01542, 0.3757, 0.03016, 0.6487, 0.8111, 0.7184, 0.8024, 0.7102, 0.8925, 0.6487, 0.8111, 0.6476, 0.6712, 0.7184, 0.8024, 0.06469, 0.7439, 0.1319, 0.7525, 0.0251, 0.8545, 0.9882, 0.003139, 0.9959, 0.1126, 0.934, 0.0, 0.196, 0.5958, 0.2679, 0.6024, 0.06469, 0.7439, 0.3963, 0.1307, 0.3376, 0.1295, 0.3757, 0.03016, 0.6696, 0.9261, 0.6487, 0.8111, 0.7102, 0.8925, 0.6904, 0.1876, 0.6523, 0.1957, 0.6464, 0.1285, 0.664, 0.2883, 0.6523, 0.1957, 0.6904, 0.1876])
me_cube_006.materials.append(mat_spurhestemmat)
me_cube_006.use_remesh_preserve_volume = False
me_cube_006.use_remesh_preserve_attributes = False
me_cube_006.use_mirror_vertex_groups = False
me_cube_006.update()
me_cube_005 = bpy.data.meshes.new('Cube.005')
me_cube_005.from_pydata([(-0.03392, -0.09517, -0.0584), (-0.03018, -0.1049, 0.1028), (0.08043, -0.05316, -0.07448), (0.1217, -0.05558, 0.1345), (0.1037, 0.06696, -0.0584), (0.08143, 0.1004, 0.1348), (-0.01408, -0.05375, 0.4322), (-0.05071, 0.04531, 0.4925), (0.03241, 0.07329, 0.4504), (0.05928, -0.004803, 0.4883), (-0.07378, -0.003757, -0.1079), (-0.004354, 0.08747, -0.0885), (-0.0383, 0.1127, 0.05976), (-0.1017, -0.01422, 0.04811), (-0.07225, 0.05444, 0.2242), (-0.2057, 0.1278, -0.1192), (-0.1663, 0.1344, -0.1279), (-0.1837, 0.09223, -0.1253), (-0.1228, 0.09697, -0.1862), (-0.1573, 0.0798, -0.1924), (-0.1485, 0.04934, -0.02946), (-0.1025, 0.1259, -0.02981), (-0.1496, 0.1049, 0.04132), (-0.2108, 0.1864, 0.02693), (-0.2565, 0.2122, 0.01536), (-0.2637, 0.1948, -0.002123), (-0.2693, 0.1697, -0.005375), (-0.2406, 0.1459, 0.03108), (-0.2353, 0.1749, 0.08366), (-0.2623, 0.233, 0.1481), (-0.2748, 0.2408, 0.1262), (0.04019, 0.08111, 0.8259), (-0.2909, 0.221, 0.1292), (-0.2798, 0.2099, 0.1515), (-0.2755, 0.2192, 0.1708), (0.1665, -0.07961, 0.333), (0.1134, -0.06145, 0.3701), (0.04969, -0.0797, 0.2046), (0.0268, -0.05806, 0.3578), (0.08152, 0.01733, 0.377), (0.08146, 0.07008, 0.2232), (0.1124, -0.0462, 0.2128), (0.09154, -0.02523, 0.388), (0.1371, -0.0194, 0.3793), (0.1787, -0.02052, 0.3063), (-0.01321, 0.1557, 0.7838), (0.2218, -0.08822, 0.4243), (-0.09276, 0.0995, 0.8305), (0.2284, -0.05616, 0.4098), (-0.02232, 0.005725, 0.7635), (0.193, -0.07837, 0.4445), (0.2059, -0.05556, 0.4494), (0.01107, -0.03771, 1.501), (-0.05948, -0.03414, 1.522), (-0.05669, 0.05649, 1.513), (0.02997, 0.03672, 1.531), (0.024, -0.03758, 1.888), (-0.04246, -0.01351, 1.927), (-0.01796, 0.04127, 1.904), (0.03135, 0.01796, 1.929), (-0.03104, -0.1324, 1.034), (-0.01081, -0.135, 1.232), (-0.1056, -0.09149, 1.254), (-0.1135, -0.0714, 1.087), (-0.06931, -0.02759, 1.212), (-0.06651, -0.01657, 1.042), (0.003486, -0.0682, 1.25), (0.004119, -0.05602, 1.078), (-0.0366, 0.08009, 0.897), (-0.05779, 0.2093, 0.9827), (-0.006852, 0.2598, 0.9473), (0.03245, 0.1963, 0.9429), (-0.005695, 0.1772, 1.008), (0.01095, 0.2569, 1.094), (0.05246, 0.301, 1.098), (0.08641, 0.2559, 1.092), (0.04258, 0.227, 1.119)], [], [(11, 4, 2), (13, 10, 0), (3, 2, 4), (1, 0, 2), (1, 6, 14), (40, 39, 44), (7, 6, 49), (14, 7, 8), (3, 5, 40), (20, 17, 10), (17, 20, 27), (5, 4, 11), (16, 17, 15), (16, 18, 19), (11, 16, 21), (10, 19, 18), (16, 15, 25), (13, 14, 22), (12, 21, 22), (27, 33, 32), (28, 34, 33), (22, 21, 23), (16, 24, 23), (22, 28, 27), (15, 17, 26), (28, 23, 29), (25, 26, 32), (23, 24, 30), (2, 0, 10), (10, 11, 2), (1, 13, 0), (5, 3, 4), (3, 1, 2), (7, 14, 6), (13, 1, 14), (42, 39, 9), (9, 8, 45), (8, 5, 14), (12, 14, 5), (3, 41, 37), (19, 10, 17), (13, 20, 10), (26, 17, 27), (12, 5, 11), (17, 16, 19), (21, 12, 11), (11, 18, 16), (11, 10, 18), (24, 16, 25), (20, 13, 22), (14, 12, 22), (26, 27, 32), (27, 28, 33), (28, 22, 23), (21, 16, 23), (20, 22, 27), (25, 15, 26), (1, 37, 38), (34, 28, 29), (8, 39, 40), (29, 23, 30), (29, 30, 32), (33, 34, 32), (24, 25, 32), (34, 29, 32), (30, 24, 32), (44, 43, 48), (37, 35, 36), (42, 9, 6), (36, 35, 50), (42, 38, 36), (43, 42, 36), (38, 42, 6), (38, 37, 36), (8, 9, 39), (40, 5, 8), (35, 46, 50), (38, 6, 1), (1, 3, 37), (41, 3, 40), (43, 51, 48), (39, 43, 44), (37, 41, 35), (39, 42, 43), (41, 40, 44), (46, 51, 50), (46, 48, 51), (43, 36, 50), (35, 44, 48), (35, 41, 44), (51, 43, 50), (46, 35, 48), (62, 53, 54), (47, 49, 60), (9, 31, 49), (7, 47, 45), (31, 67, 60), (45, 47, 69), (66, 55, 52), (47, 63, 65), (53, 52, 56), (55, 54, 58), (55, 66, 54), (53, 62, 52), (59, 58, 57), (56, 59, 57), (55, 59, 56), (53, 57, 58), (47, 7, 49), (31, 9, 45), (68, 72, 69), (62, 61, 52), (6, 9, 49), (8, 7, 45), (64, 62, 54), (60, 61, 63), (66, 64, 54), (61, 66, 52), (57, 53, 56), (59, 55, 58), (49, 31, 60), (67, 31, 65), (52, 55, 56), (54, 53, 58), (61, 62, 63), (64, 65, 63), (64, 66, 67), (61, 60, 67), (63, 47, 60), (62, 64, 63), (65, 64, 67), (66, 61, 67), (65, 31, 68), (47, 65, 68), (70, 74, 75), (72, 71, 75), (68, 31, 71), (45, 70, 71), (74, 73, 76), (75, 74, 76), (72, 76, 73), (70, 69, 73), (70, 45, 69), (47, 68, 69), (71, 70, 75), (76, 72, 75), (72, 68, 71), (31, 45, 71), (69, 72, 73), (74, 70, 73)])
me_cube_005.polygons.foreach_set('use_smooth', [True] * 150)
_uv = me_cube_005.uv_layers.new(name='UVMap')
_uv.uv.foreach_set('vector', [0.3704, 0.7282, 0.3704, 0.7858, 0.2955, 0.7854, 0.1857, 0.1244, 0.1917, 0.04618, 0.252, 0.07257, 0.28, 0.185, 0.276, 0.07711, 0.3254, 0.07916, 0.7346, 0.9066, 0.7383, 0.9879, 0.6645, 1.0, 0.2552, 0.1548, 0.2262, 0.3237, 0.1545, 0.2159, 0.3638, 0.2198, 0.3544, 0.3007, 0.2919, 0.2728, 0.1607, 0.3535, 0.2262, 0.3237, 0.1853, 0.4926, 0.7757, 0.4546, 0.7588, 0.3259, 0.8094, 0.3472, 0.28, 0.185, 0.3692, 0.1734, 0.3638, 0.2198, 0.1388, 0.08326, 0.1069, 0.03314, 0.1917, 0.04618, 0.1069, 0.03314, 0.1388, 0.08326, 0.0576, 0.1107, 0.3692, 0.1734, 0.3254, 0.07916, 0.3737, 0.0566, 0.5422, 0.7511, 0.5185, 0.7383, 0.5422, 0.731, 0.833, 0.7356, 0.8344, 0.6991, 0.8564, 0.6986, 0.3737, 0.0566, 0.4544, 0.02467, 0.4357, 0.07829, 0.3073, 0.7017, 0.3506, 0.6473, 0.3651, 0.6631, 0.5185, 0.7941, 0.4992, 0.787, 0.5043, 0.7172, 0.1857, 0.1244, 0.1545, 0.2159, 0.1073, 0.1196, 0.4425, 0.7195, 0.4512, 0.7729, 0.414, 0.7702, 0.0576, 0.1107, 0.00891, 0.1708, 0.0, 0.159, 0.5597, 0.6951, 0.5667, 0.6473, 0.5721, 0.6574, 0.4511, 0.1128, 0.4357, 0.07829, 0.5117, 0.09708, 0.4544, 0.02467, 0.5404, 0.08707, 0.5117, 0.09708, 0.1073, 0.1196, 0.04264, 0.1379, 0.0576, 0.1107, 0.08097, 0.03551, 0.1069, 0.03314, 0.03679, 0.09107, 0.5215, 0.125, 0.5117, 0.09708, 0.5658, 0.1525, 0.5043, 0.7172, 0.4904, 0.7208, 0.5027, 0.6473, 0.5117, 0.09708, 0.5404, 0.08707, 0.5721, 0.1402, 0.2955, 0.7854, 0.2552, 0.7334, 0.3073, 0.7017, 0.3073, 0.7017, 0.3704, 0.7282, 0.2955, 0.7854, 0.2552, 0.1548, 0.1857, 0.1244, 0.252, 0.07257, 0.3692, 0.1734, 0.28, 0.185, 0.3254, 0.07916, 0.6371, 0.896, 0.7346, 0.9066, 0.6645, 1.0, 0.1607, 0.3535, 0.1545, 0.2159, 0.2262, 0.3237, 0.1857, 0.1244, 0.2552, 0.1548, 0.1545, 0.2159, 0.3315, 0.3094, 0.3544, 0.3007, 0.3637, 0.357, 0.3637, 0.357, 0.4072, 0.3315, 0.4972, 0.4921, 0.8094, 0.3472, 0.8676, 0.5004, 0.7757, 0.4546, 0.4425, 0.7195, 0.3704, 0.6815, 0.4512, 0.6473, 0.6371, 0.896, 0.637, 0.8554, 0.6811, 0.8578, 0.1229, 0.0, 0.1917, 0.04618, 0.1069, 0.03314, 0.1857, 0.1244, 0.1388, 0.08326, 0.1917, 0.04618, 0.03679, 0.09107, 0.1069, 0.03314, 0.0576, 0.1107, 0.4137, 0.1279, 0.3692, 0.1734, 0.3737, 0.0566, 0.8598, 0.7356, 0.833, 0.7356, 0.8564, 0.6986, 0.4357, 0.07829, 0.4137, 0.1279, 0.3737, 0.0566, 0.3737, 0.0566, 0.4141, 0.0, 0.4544, 0.02467, 0.3704, 0.7282, 0.3073, 0.7017, 0.3651, 0.6631, 0.515, 0.7074, 0.5185, 0.7941, 0.5043, 0.7172, 0.1388, 0.08326, 0.1857, 0.1244, 0.1073, 0.1196, 0.3704, 0.6815, 0.4425, 0.7195, 0.414, 0.7702, 0.03679, 0.09107, 0.0576, 0.1107, 0.0, 0.159, 0.5721, 0.7229, 0.5597, 0.6951, 0.5721, 0.6574, 0.5215, 0.125, 0.4511, 0.1128, 0.5117, 0.09708, 0.4357, 0.07829, 0.4544, 0.02467, 0.5117, 0.09708, 0.1388, 0.08326, 0.1073, 0.1196, 0.0576, 0.1107, 0.5043, 0.7172, 0.4992, 0.787, 0.4904, 0.7208, 0.7346, 0.9066, 0.6811, 0.8578, 0.6825, 0.7781, 0.5667, 0.164, 0.5215, 0.125, 0.5658, 0.1525, 0.4072, 0.3315, 0.3544, 0.3007, 0.3638, 0.2198, 0.5658, 0.1525, 0.5117, 0.09708, 0.5721, 0.1402, 0.5422, 0.7314, 0.5578, 0.731, 0.5578, 0.7441, 0.00891, 0.1708, 0.004908, 0.1809, 0.0, 0.159, 0.515, 0.7074, 0.5043, 0.7172, 0.5027, 0.6473, 0.8511, 0.7512, 0.833, 0.7512, 0.8374, 0.7356, 0.5185, 0.6482, 0.515, 0.7074, 0.5027, 0.6473, 0.2919, 0.2728, 0.3158, 0.3072, 0.2663, 0.3301, 0.6811, 0.8578, 0.6147, 0.7983, 0.6367, 0.7761, 0.6369, 0.7647, 0.6451, 0.7113, 0.701, 0.7382, 0.552, 0.6963, 0.5185, 0.6984, 0.552, 0.6473, 0.898, 0.7548, 0.9105, 0.7165, 0.9105, 0.7588, 0.564, 0.7229, 0.5721, 0.7443, 0.5582, 0.7443, 0.6825, 0.7781, 0.6369, 0.7647, 0.701, 0.7382, 0.6825, 0.7781, 0.6811, 0.8578, 0.6367, 0.7761, 0.4072, 0.3315, 0.3637, 0.357, 0.3544, 0.3007, 0.3638, 0.2198, 0.3692, 0.1734, 0.4072, 0.3315, 0.5185, 0.6984, 0.5338, 0.6485, 0.552, 0.6473, 0.6825, 0.7781, 0.701, 0.7382, 0.7346, 0.9066, 0.7346, 0.9066, 0.6371, 0.896, 0.6811, 0.8578, 0.296, 0.2235, 0.28, 0.185, 0.3638, 0.2198, 0.3158, 0.3072, 0.2793, 0.3487, 0.2663, 0.3301, 0.3544, 0.3007, 0.3158, 0.3072, 0.2919, 0.2728, 0.6811, 0.8578, 0.637, 0.8554, 0.6147, 0.7983, 0.8243, 0.7421, 0.8049, 0.7279, 0.8243, 0.7146, 0.296, 0.2235, 0.3638, 0.2198, 0.2919, 0.2728, 0.8646, 0.7356, 0.8646, 0.7504, 0.8511, 0.7464, 0.2552, 0.339, 0.2663, 0.3301, 0.2793, 0.3487, 0.833, 0.7116, 0.8049, 0.7146, 0.8177, 0.6598, 0.6147, 0.7983, 0.5909, 0.8102, 0.5721, 0.7614, 0.6147, 0.7983, 0.637, 0.8554, 0.5909, 0.8102, 0.833, 0.6582, 0.833, 0.7116, 0.8177, 0.6598, 0.585, 0.7549, 0.6147, 0.7983, 0.5721, 0.7614, 0.997, 0.0, 1.0, 0.1402, 0.9522, 0.1419, 0.1122, 0.5242, 0.1853, 0.4926, 0.2515, 0.6292, 0.6451, 0.7113, 0.6196, 0.5358, 0.6779, 0.5673, 0.7588, 0.3259, 0.7383, 0.1507, 0.8004, 0.1701, 0.6196, 0.5358, 0.6735, 0.4113, 0.7169, 0.4348, 0.8004, 0.1701, 0.7383, 0.1507, 0.7898, 0.06292, 0.6727, 0.3242, 0.6185, 0.1787, 0.6522, 0.196, 0.4904, 0.6473, 0.4904, 0.7927, 0.4614, 0.7591, 0.6884, 0.1818, 0.6522, 0.196, 0.6341, 0.0, 0.9089, 0.3608, 0.9522, 0.3506, 0.9319, 0.5508, 0.9089, 0.3608, 0.8676, 0.2168, 0.9522, 0.3506, 0.6884, 0.1818, 0.7383, 0.318, 0.6522, 0.196, 0.8623, 0.6986, 0.833, 0.6806, 0.8623, 0.6582, 0.5535, 0.731, 0.5185, 0.731, 0.5482, 0.6984, 0.9089, 0.3608, 0.9016, 0.5643, 0.8777, 0.5433, 0.9552, 0.5643, 0.9552, 0.7648, 0.919, 0.7574, 0.1122, 0.5242, 0.1607, 0.3535, 0.1853, 0.4926, 0.4457, 0.5209, 0.3637, 0.357, 0.4972, 0.4921, 0.919, 0.5894, 0.9046, 0.6574, 0.8676, 0.6542, 0.2024, 0.7383, 0.2552, 0.7311, 0.2044, 0.8697, 0.701, 0.7382, 0.6451, 0.7113, 0.6779, 0.5673, 0.8094, 0.3472, 0.7588, 0.3259, 0.8004, 0.1701, 0.7854, 0.6586, 0.7383, 0.6447, 0.8049, 0.5004, 0.2515, 0.6292, 0.2552, 0.7311, 0.1925, 0.6532, 0.8676, 0.2168, 0.9153, 0.1966, 0.9522, 0.3506, 0.7012, 0.3351, 0.6727, 0.3242, 0.6522, 0.196, 0.985, 0.339, 0.985, 0.5467, 0.9522, 0.3577, 0.9016, 0.5643, 0.9089, 0.3608, 0.9319, 0.5508, 0.6779, 0.5673, 0.6196, 0.5358, 0.7169, 0.4348, 0.8722, 0.1286, 0.9222, 0.0, 0.9186, 0.1097, 0.6522, 0.196, 0.6185, 0.1787, 0.6341, 0.0, 0.9522, 0.1419, 1.0, 0.1402, 1.0, 0.339, 0.2552, 0.7311, 0.2024, 0.7383, 0.1925, 0.6532, 0.7854, 0.6586, 0.8049, 0.7403, 0.7571, 0.7229, 0.9153, 0.1966, 0.8676, 0.2168, 0.8722, 0.1286, 0.7012, 0.3351, 0.7169, 0.4348, 0.6735, 0.4113, 0.1925, 0.6532, 0.1122, 0.5242, 0.2515, 0.6292, 0.7383, 0.6447, 0.7854, 0.6586, 0.7571, 0.7229, 0.9186, 0.1097, 0.9153, 0.1966, 0.8722, 0.1286, 0.6727, 0.3242, 0.7012, 0.3351, 0.6735, 0.4113, 0.9186, 0.1097, 0.9222, 0.0, 0.9522, 0.03585, 0.4904, 0.6473, 0.4614, 0.7591, 0.4512, 0.678, 0.5604, 0.5685, 0.5721, 0.6453, 0.5372, 0.6473, 0.817, 0.5916, 0.8574, 0.5704, 0.8619, 0.6571, 0.8049, 0.5211, 0.8619, 0.5004, 0.8574, 0.5704, 0.4972, 0.4921, 0.5604, 0.5685, 0.5148, 0.5724, 0.898, 0.7165, 0.898, 0.7473, 0.8676, 0.746, 0.8737, 0.7192, 0.898, 0.7165, 0.8676, 0.746, 0.9046, 0.6574, 0.919, 0.7165, 0.8893, 0.7117, 0.8366, 0.07604, 0.7898, 0.06292, 0.8308, 0.005675, 0.8366, 0.07604, 0.8004, 0.1701, 0.7898, 0.06292, 0.8779, 0.5643, 0.919, 0.5894, 0.8676, 0.6542, 0.5148, 0.5724, 0.5604, 0.5685, 0.5372, 0.6473, 0.8258, 0.6582, 0.817, 0.5916, 0.8619, 0.6571, 0.817, 0.5916, 0.8049, 0.5211, 0.8574, 0.5704, 0.4457, 0.5209, 0.4972, 0.4921, 0.5148, 0.5724, 0.8676, 0.6542, 0.9046, 0.6574, 0.8893, 0.7117, 0.8676, 0.0, 0.8366, 0.07604, 0.8308, 0.005675])
me_cube_005.materials.append(mat_spurhestemmat)
me_cube_005.use_remesh_preserve_volume = False
me_cube_005.use_remesh_preserve_attributes = False
me_cube_005.use_mirror_vertex_groups = False
me_cube_005.update()
me_cube_004 = bpy.data.meshes.new('Cube.004')
me_cube_004.from_pydata([(-0.04821, -0.04854, -0.03165), (0.0002779, -0.1899, 0.1604), (-0.04825, 0.0479, -0.03169), (0.006748, 0.1518, 0.1815), (0.04819, -0.0485, -0.03071), (0.04815, 0.04794, -0.03075), (-0.0009368, 0.1567, 0.1292), (0.02456, 0.05243, -0.03526), (-0.02097, -0.05363, -0.03633), (0.1329, 0.1305, 0.1647), (-0.05033, 0.01809, -0.0337), (0.08237, -0.1031, 0.1387), (0.05322, -0.02177, -0.03555), (-7.901e-06, -0.0001124, -0.08427), (-0.1232, 0.1423, 0.1876), (-0.1249, 0.151, 0.1602), (-0.1404, -0.1061, 0.1922), (-0.1422, -0.1136, 0.1648), (-0.1117, 0.003417, 0.03036), (0.1116, 0.003601, 0.03435), (-0.004461, 0.1109, 0.03215), (-0.004281, -0.1125, 0.03235), (0.08691, -0.08788, 0.04565), (0.08296, 0.09003, 0.04325), (-0.08715, 0.08615, 0.03741), (-0.0908, -0.08418, 0.04024), (-0.01294, -0.003929, 0.405), (-0.06826, -0.0115, 0.1302), (-0.08809, -0.004289, 0.2496), (-0.07064, -0.004051, 0.343), (-0.04905, -0.003941, 0.3903), (-0.06712, 0.05229, 0.2336), (-0.05281, 0.0393, 0.1293), (0.0004808, 0.06143, 0.1338), (-0.009794, 0.07828, 0.2447), (0.04876, 0.05573, 0.2568), (0.04963, 0.03607, 0.1383), (0.0647, -0.01009, 0.1371), (0.07729, -0.003881, 0.245), (0.04907, -0.06365, 0.258), (0.04304, -0.05162, 0.1382), (0.001865, -0.07048, 0.1378), (-0.009384, -0.08653, 0.2465), (-0.06685, -0.06084, 0.2348), (-0.04272, -0.0572, 0.1329), (-0.04209, 0.02597, 0.3819), (-0.06133, 0.03781, 0.324), (-0.01535, 0.05704, 0.342), (-0.01253, 0.0327, 0.3933), (0.01782, 0.02609, 0.3877), (0.03163, 0.04732, 0.3373), (0.05142, -0.003908, 0.3468), (0.0242, -0.003934, 0.397), (0.01786, -0.03398, 0.3883), (0.03181, -0.05522, 0.3383), (-0.01519, -0.06506, 0.3432), (-0.01251, -0.04058, 0.394), (-0.04208, -0.03389, 0.3825), (-0.06123, -0.04598, 0.3248), (-0.08027, -0.1172, 0.09283), (-0.114, -0.08365, 0.0989), (-0.1064, -0.1074, 0.07613), (-0.1158, 0.07773, 0.09164), (-0.0807, 0.113, 0.09248), (-0.1067, 0.1039, 0.07582), (0.1172, -0.08874, 0.1123), (0.08504, -0.1211, 0.1114), (0.106, -0.1074, 0.08119), (0.08111, 0.1116, 0.1041), (0.1149, 0.07816, 0.09785), (0.1059, 0.1044, 0.08089), (-0.02382, 0.1342, 0.1004), (0.02473, 0.135, 0.09495), (-0.000937, 0.1447, 0.07663), (0.02558, -0.1388, 0.09539), (-0.02287, -0.1386, 0.1009), (0.0002815, -0.1478, 0.0771), (-0.1369, -0.0274, 0.09082), (-0.1365, 0.02102, 0.09741), (-0.1462, -0.001187, 0.07331), (0.1359, 0.0209, 0.1052), (0.1365, -0.02743, 0.09831), (0.1459, -0.001691, 0.0804), (-0.109, 0.02486, 0.1349), (-0.117, -0.0296, 0.1259), (-0.1178, -0.003762, 0.1573), (-0.05936, 0.09716, 0.1295), (-0.1018, 0.06108, 0.1264), (-0.0787, 0.07938, 0.158), (0.02559, 0.1139, 0.1309), (-0.02165, 0.1159, 0.1352), (-0.001545, 0.1084, 0.1583), (0.1003, 0.06138, 0.1339), (0.06093, 0.09524, 0.1394), (0.07629, 0.07493, 0.1643), (0.1118, 0.02282, 0.1415), (0.1087, -0.00312, 0.166), (0.1158, -0.02898, 0.1347), (0.0788, -0.08138, 0.1614), (-0.02598, -0.116, 0.1362), (0.02904, -0.1148, 0.1333), (-0.00122, -0.1127, 0.1634), (-0.09718, -0.06021, 0.1356), (-0.06424, -0.1043, 0.128), (-0.07828, -0.08655, 0.1583), (-0.007276, -0.1841, 0.1884), (-0.1901, -0.02237, 0.1517), (-0.1841, -0.03186, 0.1793), (0.22, -0.03385, 0.1899), (0.2102, -0.03105, 0.2054), (-0.1843, -0.02611, 0.1987), (-0.1842, -0.01866, 0.1793), (-0.1131, 0.1378, 0.2009), (-0.1139, 0.1516, 0.1879), (4.685e-05, 0.1389, 0.1896), (-0.00727, 0.1518, 0.181), (0.1259, 0.1246, 0.2135), (0.1315, 0.1206, 0.1933), (0.1222, 0.1299, 0.193), (0.2057, -0.03612, 0.2168), (0.2103, -0.03903, 0.2048), (0.000654, -0.1774, 0.2027), (0.005854, -0.1841, 0.1889), (-0.1306, -0.1087, 0.2067), (-0.1311, -0.1153, 0.1925), (-0.2143, 0.02701, -0.1836), (-0.2123, 0.01885, -0.1823), (-0.0588, 0.222, -0.1386), (-0.07068, 0.2185, -0.1365), (0.205, -0.0534, -0.1734), (0.2058, -0.04411, -0.1753), (-0.0006839, -0.1813, -0.1182), (0.01149, -0.179, -0.1159), (-0.001765, -0.1952, -0.09996), (-0.0659, 0.2265, -0.1215), (0.228, -0.05562, -0.1721), (-0.2366, 0.02701, -0.1806)], [], [(18, 24, 2), (20, 23, 5), (19, 22, 4), (21, 25, 0), (13, 7, 5), (81, 22, 19), (74, 21, 22), (2, 7, 13), (4, 21, 133, 132), (7, 2, 128, 127), (0, 10, 13), (78, 83, 87), (72, 23, 20), (13, 12, 4), (12, 5, 130, 129), (20, 7, 127, 134), (31, 46, 47), (35, 50, 51), (34, 47, 50), (43, 42, 55), (62, 24, 18), (63, 20, 24), (77, 18, 25), (69, 19, 23), (97, 96, 98), (49, 48, 26), (41, 101, 40), (28, 29, 46), (39, 38, 51), (28, 43, 58), (26, 30, 57), (42, 39, 54), (93, 91, 94), (53, 52, 26), (60, 102, 84), (26, 48, 45), (100, 98, 101), (95, 94, 96), (99, 101, 104), (83, 85, 32), (31, 32, 27), (35, 36, 33), (38, 39, 40), (42, 43, 44), (34, 33, 32), (39, 42, 41), (43, 28, 27), (38, 37, 36), (45, 46, 29), (49, 50, 47), (53, 54, 51), (57, 58, 55), (45, 48, 47), (53, 56, 55), (57, 30, 29), (49, 52, 51), (86, 88, 91), (80, 69, 92), (71, 63, 86), (75, 99, 103), (68, 72, 89), (102, 104, 27), (91, 114, 115), (30, 26, 45), (77, 60, 84), (77, 107, 106), (56, 53, 26), (101, 121, 122), (75, 76, 1), (91, 33, 94), (93, 89, 91), (62, 14, 15), (36, 94, 33), (55, 42, 54), (60, 61, 17), (56, 26, 57), (29, 28, 58), (54, 39, 51), (31, 28, 46), (72, 73, 6), (52, 49, 26), (88, 86, 113), (96, 37, 98), (40, 98, 37), (82, 19, 80), (59, 25, 21), (69, 80, 19), (23, 70, 69), (79, 18, 77), (60, 77, 25), (25, 61, 60), (73, 20, 71), (63, 71, 20), (24, 64, 63), (64, 24, 62), (117, 118, 116), (78, 62, 18), (18, 79, 78), (58, 43, 55), (35, 34, 50), (38, 35, 51), (34, 31, 47), (25, 18, 0), (23, 19, 5), (8, 13, 4), (70, 23, 68), (72, 68, 23), (20, 73, 72), (62, 78, 87), (94, 92, 117), (8, 0, 13), (24, 20, 2), (104, 123, 124), (22, 21, 4), (80, 109, 108), (10, 2, 13), (94, 116, 118), (76, 21, 74), (66, 74, 22), (22, 67, 66), (67, 22, 65), (81, 65, 22), (19, 82, 81), (85, 83, 111), (12, 13, 5), (8, 21, 0), (12, 19, 4), (7, 20, 5), (10, 18, 2), (124, 16, 17), (63, 64, 15), (104, 102, 16), (99, 75, 105), (91, 89, 3), (88, 112, 14), (101, 99, 105), (74, 122, 1), (92, 69, 117), (68, 93, 118), (59, 124, 17), (80, 95, 109), (85, 110, 107), (14, 113, 15), (118, 117, 9), (115, 3, 6), (122, 105, 1), (107, 111, 106), (109, 120, 108), (111, 107, 110), (113, 14, 112), (3, 115, 114), (120, 109, 119), (105, 122, 121), (16, 124, 123), (74, 100, 122), (62, 87, 14), (78, 79, 106), (86, 63, 113), (83, 78, 111), (89, 72, 3), (77, 84, 107), (68, 118, 9), (71, 90, 115), (81, 82, 108), (59, 103, 124), (102, 60, 16), (69, 70, 9), (96, 119, 109), (71, 115, 6), (98, 40, 101), (37, 96, 36), (95, 92, 94), (94, 36, 96), (44, 104, 101), (103, 99, 104), (101, 41, 44), (32, 88, 83), (87, 83, 88), (85, 27, 32), (28, 31, 27), (34, 35, 33), (37, 38, 40), (41, 42, 44), (31, 34, 32), (40, 39, 41), (44, 43, 27), (35, 38, 36), (30, 45, 29), (48, 49, 47), (52, 53, 51), (56, 57, 55), (46, 45, 47), (54, 53, 55), (58, 57, 29), (50, 49, 51), (33, 91, 88), (90, 86, 91), (88, 32, 33), (95, 80, 92), (90, 71, 86), (74, 66, 100), (59, 75, 103), (93, 68, 89), (27, 85, 102), (84, 102, 85), (104, 44, 27), (90, 91, 115), (79, 77, 106), (100, 101, 122), (105, 75, 1), (64, 62, 15), (16, 60, 17), (3, 72, 6), (112, 88, 113), (21, 76, 75), (75, 59, 21), (61, 25, 59), (116, 94, 117), (103, 104, 124), (82, 80, 108), (97, 81, 120), (93, 94, 118), (119, 96, 120), (110, 85, 111), (113, 63, 15), (123, 104, 16), (114, 91, 3), (87, 88, 14), (121, 101, 105), (76, 74, 1), (96, 97, 120), (61, 59, 17), (84, 85, 107), (65, 81, 97), (111, 78, 106), (70, 68, 9), (120, 81, 108), (117, 69, 9), (95, 96, 109), (73, 71, 6), (66, 11, 100), (65, 11, 66), (11, 65, 98), (100, 11, 98), (67, 65, 66), (97, 98, 65), (133, 131, 132), (134, 127, 128), (135, 129, 130), (136, 125, 126), (19, 12, 129, 135), (10, 0, 126, 125), (18, 10, 125, 136), (0, 18, 136, 126), (8, 4, 132, 131), (21, 8, 131, 133), (5, 19, 135, 130), (2, 20, 134, 128)])
me_cube_004.polygons.foreach_set('use_smooth', [True] * 258)
me_cube_004.polygons.foreach_set('material_index', [0, 0, 0, 0, 0, 0, 0, 0, 0, 0, 0, 0, 0, 0, 0, 0, 1, 1, 1, 1, 0, 0, 0, 0, 0, 1, 0, 1, 1, 1, 1, 1, 0, 1, 0, 1, 0, 0, 0, 0, 1, 1, 1, 1, 1, 1, 1, 1, 1, 1, 1, 1, 1, 1, 1, 1, 0, 0, 0, 0, 0, 0, 0, 1, 0, 0, 1, 0, 0, 0, 0, 0, 0, 1, 0, 1, 1, 1, 1, 0, 1, 0, 0, 0, 0, 0, 0, 0, 0, 0, 0, 0, 0, 0, 0, 0, 0, 0, 1, 1, 1, 1, 0, 0, 0, 0, 0, 0, 0, 0, 0, 0, 0, 0, 0, 0, 0, 0, 0, 0, 0, 0, 0, 0, 0, 0, 0, 0, 0, 0, 0, 0, 0, 0, 0, 0, 0, 0, 0, 0, 0, 0, 0, 0, 0, 0, 0, 0, 0, 0, 0, 0, 0, 0, 0, 0, 0, 0, 0, 0, 0, 0, 0, 0, 0, 0, 0, 0, 0, 0, 0, 0, 0, 0, 0, 0, 0, 0, 0, 1, 1, 1, 1, 1, 1, 1, 1, 1, 1, 1, 1, 1, 1, 1, 1, 0, 0, 0, 0, 0, 0, 0, 0, 0, 0, 0, 0, 0, 0, 0, 0, 0, 0, 0, 0, 0, 0, 0, 0, 0, 0, 0, 0, 0, 0, 0, 0, 0, 0, 0, 0, 0, 0, 0, 0, 0, 0, 0, 0, 0, 0, 0, 0, 0, 0, 0, 0, 0, 0, 0, 0, 0, 0, 0, 0, 0, 0, 0])
_uv = me_cube_004.uv_layers.new(name='UVMap')
_uv.uv.foreach_set('vector', [0.678, 0.2113, 0.6219, 0.2061, 0.6471, 0.1546, 0.2678, 0.5822, 0.2094, 0.5802, 0.2325, 0.5255, 0.7692, 0.505, 0.7081, 0.5245, 0.7138, 0.4614, 0.5248, 0.569, 0.4706, 0.5659, 0.4945, 0.5175, 0.2281, 0.193, 0.2661, 0.1693, 0.275, 0.1834, 0.9102, 0.7478, 0.8586, 0.7053, 0.9148, 0.6951, 0.642, 0.549, 0.6518, 0.4938, 0.7081, 0.5245, 0.2203, 0.1443, 0.2661, 0.1693, 0.2281, 0.193, 0.7138, 0.4614, 0.6518, 0.4938, 0.6225, 0.393, 0.6382, 0.3849, 0.2661, 0.1693, 0.2203, 0.1443, 0.2449, 0.02415, 0.2526, 0.024, 0.1793, 0.2014, 0.1999, 0.1542, 0.2281, 0.193, 0.3837, 0.8265, 0.3951, 0.7891, 0.4263, 0.8017, 0.8701, 0.4035, 0.8164, 0.4365, 0.8239, 0.3802, 0.2281, 0.193, 0.2566, 0.2357, 0.2361, 0.2434, 0.2566, 0.2357, 0.275, 0.1834, 0.4258, 0.2605, 0.4244, 0.2661, 0.3198, 0.13, 0.2661, 0.1693, 0.2526, 0.024, 0.2639, 0.0236, 0.77, 0.09919, 0.781, 0.1588, 0.748, 0.183, 0.7229, 0.7899, 0.7527, 0.8345, 0.7267, 0.8576, 0.7589, 0.7584, 0.7879, 0.831, 0.7527, 0.8345, 0.8495, 0.0999, 0.8943, 0.1099, 0.871, 0.1839, 0.4299, 0.8322, 0.4333, 0.8743, 0.3819, 0.8757, 0.5891, 0.238, 0.5831, 0.1654, 0.6219, 0.2061, 0.404, 0.5714, 0.4341, 0.5264, 0.4706, 0.5659, 0.1719, 0.6096, 0.1684, 0.5378, 0.2094, 0.5802, 0.8965, 0.7806, 0.8953, 0.8123, 0.844, 0.7837, 0.7618, 0.8686, 0.7829, 0.8754, 0.766, 0.9016, 0.6394, 0.6479, 0.6246, 0.6145, 0.6729, 0.6479, 0.8097, 0.1091, 0.8096, 0.1687, 0.781, 0.1588, 0.6606, 0.8463, 0.684, 0.8095, 0.7267, 0.8576, 0.8097, 0.1091, 0.8495, 0.0999, 0.8382, 0.1593, 0.8094, 0.2302, 0.8095, 0.2006, 0.8301, 0.1996, 0.6252, 0.8786, 0.6606, 0.8463, 0.7012, 0.881, 0.8942, 0.4525, 0.9264, 0.4121, 0.9128, 0.4724, 0.7338, 0.8938, 0.7483, 0.8819, 0.766, 0.9016, 0.4486, 0.6054, 0.4137, 0.637, 0.3885, 0.6047, 0.8094, 0.2302, 0.7772, 0.2213, 0.7889, 0.1993, 0.6438, 0.5871, 0.688, 0.6126, 0.6246, 0.6145, 0.1138, 0.6098, 0.1329, 0.6612, 0.08548, 0.6165, 0.1195, 0.8339, 0.1294, 0.8605, 0.07176, 0.8464, 0.3951, 0.7891, 0.3668, 0.7745, 0.429, 0.7536, 0.77, 0.09919, 0.7726, 0.0236, 0.8145, 0.0236, 0.7229, 0.7899, 0.6585, 0.7274, 0.6915, 0.6951, 0.684, 0.8095, 0.6606, 0.8463, 0.5996, 0.7793, 0.8943, 0.1099, 0.8495, 0.0999, 0.8563, 0.02496, 0.7252, 0.1085, 0.729, 0.02384, 0.7726, 0.0236, 0.6606, 0.8463, 0.6252, 0.8786, 0.572, 0.8046, 0.8495, 0.0999, 0.8097, 0.1091, 0.8145, 0.0236, 0.684, 0.8095, 0.628, 0.7534, 0.6585, 0.7274, 0.7889, 0.1993, 0.781, 0.1588, 0.8096, 0.1687, 0.7618, 0.8686, 0.7527, 0.8345, 0.7879, 0.831, 0.7338, 0.8938, 0.7012, 0.881, 0.7267, 0.8576, 0.8301, 0.1996, 0.8382, 0.1593, 0.871, 0.1839, 0.7889, 0.1993, 0.7772, 0.2213, 0.748, 0.183, 0.7338, 0.8938, 0.7383, 0.9157, 0.6939, 0.9157, 0.8301, 0.1996, 0.8095, 0.2006, 0.8096, 0.1687, 0.7618, 0.8686, 0.7483, 0.8819, 0.7267, 0.8576, 0.554, 0.2569, 0.5444, 0.2877, 0.5017, 0.2396, 0.1316, 0.5786, 0.1719, 0.6096, 0.1434, 0.6302, 0.5476, 0.2064, 0.5891, 0.238, 0.554, 0.2569, 0.132, 0.8015, 0.1195, 0.8339, 0.0876, 0.8234, 0.859, 0.4506, 0.8701, 0.4035, 0.8988, 0.4184, 0.4137, 0.637, 0.4248, 0.6743, 0.3588, 0.6488, 0.5017, 0.2396, 0.4797, 0.2246, 0.4841, 0.2151, 0.8095, 0.2006, 0.8094, 0.2302, 0.7889, 0.1993, 0.404, 0.5714, 0.4486, 0.6054, 0.3885, 0.6047, 0.404, 0.5714, 0.326, 0.5809, 0.3386, 0.5657, 0.7383, 0.9157, 0.7338, 0.8938, 0.766, 0.9016, 0.6246, 0.6145, 0.572, 0.6074, 0.5744, 0.5963, 0.132, 0.8015, 0.1489, 0.7831, 0.1771, 0.8396, 0.9264, 0.4121, 0.9587, 0.4333, 0.9128, 0.4724, 0.8942, 0.4525, 0.8988, 0.4184, 0.9264, 0.4121, 0.4299, 0.8322, 0.4969, 0.7916, 0.495, 0.8093, 0.9519, 0.4731, 0.9128, 0.4724, 0.9587, 0.4333, 0.6939, 0.9157, 0.6252, 0.8786, 0.7012, 0.881, 0.4486, 0.6054, 0.4718, 0.5923, 0.4719, 0.6644, 0.8417, 0.2217, 0.8094, 0.2302, 0.8301, 0.1996, 0.8096, 0.1687, 0.8097, 0.1091, 0.8382, 0.1593, 0.7012, 0.881, 0.6606, 0.8463, 0.7267, 0.8576, 0.77, 0.09919, 0.8097, 0.1091, 0.781, 0.1588, 0.8701, 0.4035, 0.8604, 0.3809, 0.8973, 0.3802, 0.7483, 0.8819, 0.7618, 0.8686, 0.766, 0.9016, 0.5444, 0.2877, 0.554, 0.2569, 0.5865, 0.3116, 0.8953, 0.8123, 0.8646, 0.8332, 0.844, 0.7837, 0.8351, 0.819, 0.844, 0.7837, 0.8646, 0.8332, 0.134, 0.5519, 0.1684, 0.5378, 0.1316, 0.5786, 0.08412, 0.793, 0.07779, 0.7494, 0.1359, 0.7494, 0.1719, 0.6096, 0.1316, 0.5786, 0.1684, 0.5378, 0.2094, 0.5802, 0.1972, 0.6089, 0.1719, 0.6096, 0.4034, 0.5447, 0.4341, 0.5264, 0.404, 0.5714, 0.4486, 0.6054, 0.404, 0.5714, 0.4706, 0.5659, 0.4706, 0.5659, 0.4718, 0.5923, 0.4486, 0.6054, 0.5497, 0.179, 0.5831, 0.1654, 0.5476, 0.2064, 0.5891, 0.238, 0.5476, 0.2064, 0.5831, 0.1654, 0.6219, 0.2061, 0.6136, 0.2361, 0.5891, 0.238, 0.4458, 0.8484, 0.4333, 0.8743, 0.4299, 0.8322, 0.175, 0.6887, 0.1823, 0.6933, 0.171, 0.7022, 0.3837, 0.8265, 0.4299, 0.8322, 0.3819, 0.8757, 0.3819, 0.8757, 0.3684, 0.8459, 0.3837, 0.8265, 0.8382, 0.1593, 0.8495, 0.0999, 0.871, 0.1839, 0.7229, 0.7899, 0.7589, 0.7584, 0.7527, 0.8345, 0.684, 0.8095, 0.7229, 0.7899, 0.7267, 0.8576, 0.7252, 0.1085, 0.77, 0.09919, 0.748, 0.183, 0.4706, 0.5659, 0.4341, 0.5264, 0.4945, 0.5175, 0.2094, 0.5802, 0.1684, 0.5378, 0.2325, 0.5255, 0.1889, 0.2198, 0.2281, 0.193, 0.2361, 0.2434, 0.8347, 0.4583, 0.8164, 0.4365, 0.859, 0.4506, 0.8701, 0.4035, 0.859, 0.4506, 0.8164, 0.4365, 0.8239, 0.3802, 0.8604, 0.3809, 0.8701, 0.4035, 0.4299, 0.8322, 0.3837, 0.8265, 0.4263, 0.8017, 0.1329, 0.6612, 0.1434, 0.6302, 0.175, 0.6887, 0.1889, 0.2198, 0.1793, 0.2014, 0.2281, 0.193, 0.6219, 0.2061, 0.5831, 0.1654, 0.6471, 0.1546, 0.07176, 0.8464, 0.0236, 0.8564, 0.02612, 0.8464, 0.7081, 0.5245, 0.6518, 0.4938, 0.7138, 0.4614, 0.1316, 0.5786, 0.03094, 0.5587, 0.03664, 0.5473, 0.1999, 0.1542, 0.2203, 0.1443, 0.2281, 0.193, 0.9128, 0.4724, 0.8994, 0.5256, 0.8895, 0.5159, 0.6293, 0.5266, 0.6518, 0.4938, 0.642, 0.549, 0.6866, 0.5691, 0.642, 0.549, 0.7081, 0.5245, 0.7081, 0.5245, 0.7087, 0.555, 0.6866, 0.5691, 0.8487, 0.7298, 0.8586, 0.7053, 0.8611, 0.7483, 0.9102, 0.7478, 0.8611, 0.7483, 0.8586, 0.7053, 0.9148, 0.6951, 0.9267, 0.7296, 0.9102, 0.7478, 0.3668, 0.7745, 0.3951, 0.7891, 0.323, 0.788, 0.2566, 0.2357, 0.2281, 0.193, 0.275, 0.1834, 0.1889, 0.2198, 0.1235, 0.2456, 0.1793, 0.2014, 0.2566, 0.2357, 0.2723, 0.3119, 0.2361, 0.2434, 0.2661, 0.1693, 0.3198, 0.13, 0.275, 0.1834, 0.1999, 0.1542, 0.1801, 0.08712, 0.2203, 0.1443, 0.4708, 0.6825, 0.4641, 0.679, 0.4719, 0.6644, 0.5891, 0.238, 0.6136, 0.2361, 0.6, 0.3032, 0.4248, 0.6743, 0.4137, 0.637, 0.4641, 0.679, 0.1195, 0.8339, 0.132, 0.8015, 0.1724, 0.8556, 0.9264, 0.4121, 0.8988, 0.4184, 0.9235, 0.3879, 0.448, 0.7785, 0.4972, 0.781, 0.4969, 0.7916, 0.1294, 0.8605, 0.1195, 0.8339, 0.1724, 0.8556, 0.642, 0.549, 0.5744, 0.5963, 0.5786, 0.5758, 0.1434, 0.6302, 0.1719, 0.6096, 0.175, 0.6887, 0.859, 0.4506, 0.8942, 0.4525, 0.8895, 0.5159, 0.08412, 0.793, 0.02612, 0.8464, 0.02548, 0.8268, 0.1316, 0.5786, 0.1138, 0.6098, 0.03094, 0.5587, 0.3564, 0.6167, 0.315, 0.5873, 0.326, 0.5809, 0.5906, 0.3174, 0.5865, 0.3116, 0.6, 0.3032, 0.1823, 0.6933, 0.175, 0.6887, 0.1888, 0.6742, 0.926, 0.3812, 0.9235, 0.3879, 0.8973, 0.3802, 0.1797, 0.8572, 0.1724, 0.8556, 0.1771, 0.8396, 0.315, 0.7902, 0.323, 0.788, 0.3251, 0.8057, 0.9746, 0.8269, 0.9699, 0.8247, 0.9764, 0.8148, 0.323, 0.788, 0.315, 0.7902, 0.315, 0.7776, 0.5865, 0.3116, 0.5906, 0.3174, 0.58, 0.3197, 0.9235, 0.3879, 0.926, 0.3812, 0.9314, 0.3893, 0.9699, 0.8247, 0.9746, 0.8269, 0.9683, 0.8332, 0.1724, 0.8556, 0.1797, 0.8572, 0.1738, 0.8656, 0.4641, 0.679, 0.4708, 0.6825, 0.4637, 0.689, 0.642, 0.549, 0.6438, 0.5871, 0.5744, 0.5963, 0.4299, 0.8322, 0.4263, 0.8017, 0.4969, 0.7916, 0.3837, 0.8265, 0.3684, 0.8459, 0.3251, 0.8057, 0.554, 0.2569, 0.5891, 0.238, 0.5865, 0.3116, 0.3951, 0.7891, 0.3837, 0.8265, 0.323, 0.788, 0.8988, 0.4184, 0.8701, 0.4035, 0.9235, 0.3879, 0.404, 0.5714, 0.3885, 0.6047, 0.326, 0.5809, 0.859, 0.4506, 0.8895, 0.5159, 0.8709, 0.51, 0.5476, 0.2064, 0.5253, 0.2314, 0.4841, 0.2151, 0.9102, 0.7478, 0.9267, 0.7296, 0.9764, 0.8148, 0.08412, 0.793, 0.0876, 0.8234, 0.02612, 0.8464, 0.4137, 0.637, 0.4486, 0.6054, 0.4641, 0.679, 0.1719, 0.6096, 0.1972, 0.6089, 0.1888, 0.6742, 0.08548, 0.6165, 0.0236, 0.5646, 0.03094, 0.5587, 0.5476, 0.2064, 0.4841, 0.2151, 0.5147, 0.1952, 0.688, 0.6126, 0.6729, 0.6479, 0.6246, 0.6145, 0.06418, 0.6515, 0.08548, 0.6165, 0.09362, 0.6746, 0.1138, 0.6098, 0.1434, 0.6302, 0.1329, 0.6612, 0.1329, 0.6612, 0.09362, 0.6746, 0.08548, 0.6165, 0.0795, 0.8839, 0.07176, 0.8464, 0.1294, 0.8605, 0.0876, 0.8234, 0.1195, 0.8339, 0.07176, 0.8464, 0.1294, 0.8605, 0.1125, 0.8923, 0.0795, 0.8839, 0.429, 0.7536, 0.448, 0.7785, 0.3951, 0.7891, 0.4263, 0.8017, 0.3951, 0.7891, 0.448, 0.7785, 0.3668, 0.7745, 0.3906, 0.7362, 0.429, 0.7536, 0.8097, 0.1091, 0.77, 0.09919, 0.8145, 0.0236, 0.7589, 0.7584, 0.7229, 0.7899, 0.6915, 0.6951, 0.628, 0.7534, 0.684, 0.8095, 0.5996, 0.7793, 0.892, 0.02564, 0.8943, 0.1099, 0.8563, 0.02496, 0.77, 0.09919, 0.7252, 0.1085, 0.7726, 0.0236, 0.5996, 0.7793, 0.6606, 0.8463, 0.572, 0.8046, 0.8563, 0.02496, 0.8495, 0.0999, 0.8145, 0.0236, 0.7229, 0.7899, 0.684, 0.8095, 0.6585, 0.7274, 0.8095, 0.2006, 0.7889, 0.1993, 0.8096, 0.1687, 0.7829, 0.8754, 0.7618, 0.8686, 0.7879, 0.831, 0.7483, 0.8819, 0.7338, 0.8938, 0.7267, 0.8576, 0.8417, 0.2217, 0.8301, 0.1996, 0.871, 0.1839, 0.781, 0.1588, 0.7889, 0.1993, 0.748, 0.183, 0.7012, 0.881, 0.7338, 0.8938, 0.6939, 0.9157, 0.8382, 0.1593, 0.8301, 0.1996, 0.8096, 0.1687, 0.7527, 0.8345, 0.7618, 0.8686, 0.7267, 0.8576, 0.4797, 0.2745, 0.5017, 0.2396, 0.5444, 0.2877, 0.5253, 0.2314, 0.554, 0.2569, 0.5017, 0.2396, 0.5444, 0.2877, 0.5073, 0.3103, 0.4797, 0.2745, 0.1138, 0.6098, 0.1316, 0.5786, 0.1434, 0.6302, 0.5253, 0.2314, 0.5476, 0.2064, 0.554, 0.2569, 0.642, 0.549, 0.6866, 0.5691, 0.6438, 0.5871, 0.08412, 0.793, 0.132, 0.8015, 0.0876, 0.8234, 0.8942, 0.4525, 0.859, 0.4506, 0.8988, 0.4184, 0.3588, 0.6488, 0.3564, 0.6167, 0.4137, 0.637, 0.3885, 0.6047, 0.4137, 0.637, 0.3564, 0.6167, 0.4248, 0.6743, 0.3811, 0.689, 0.3588, 0.6488, 0.5253, 0.2314, 0.5017, 0.2396, 0.4841, 0.2151, 0.4034, 0.5447, 0.404, 0.5714, 0.3386, 0.5657, 0.6438, 0.5871, 0.6246, 0.6145, 0.5744, 0.5963, 0.1724, 0.8556, 0.132, 0.8015, 0.1771, 0.8396, 0.4458, 0.8484, 0.4299, 0.8322, 0.495, 0.8093, 0.4641, 0.679, 0.4486, 0.6054, 0.4719, 0.6644, 0.9235, 0.3879, 0.8701, 0.4035, 0.8973, 0.3802, 0.58, 0.3197, 0.5444, 0.2877, 0.5865, 0.3116, 0.1359, 0.7494, 0.1489, 0.7831, 0.132, 0.8015, 0.132, 0.8015, 0.08412, 0.793, 0.1359, 0.7494, 0.06691, 0.777, 0.07779, 0.7494, 0.08412, 0.793, 0.171, 0.7022, 0.1329, 0.6612, 0.175, 0.6887, 0.0876, 0.8234, 0.07176, 0.8464, 0.02612, 0.8464, 0.134, 0.5519, 0.1316, 0.5786, 0.03664, 0.5473, 0.8965, 0.7806, 0.9102, 0.7478, 0.9699, 0.8247, 0.8942, 0.4525, 0.9128, 0.4724, 0.8895, 0.5159, 0.9683, 0.8332, 0.8953, 0.8123, 0.9699, 0.8247, 0.315, 0.7776, 0.3668, 0.7745, 0.323, 0.788, 0.5865, 0.3116, 0.5891, 0.238, 0.6, 0.3032, 0.4637, 0.689, 0.4248, 0.6743, 0.4641, 0.679, 0.9314, 0.3893, 0.9264, 0.4121, 0.9235, 0.3879, 0.4263, 0.8017, 0.448, 0.7785, 0.4969, 0.7916, 0.1738, 0.8656, 0.1294, 0.8605, 0.1724, 0.8556, 0.6293, 0.5266, 0.642, 0.549, 0.5786, 0.5758, 0.8953, 0.8123, 0.8965, 0.7806, 0.9699, 0.8247, 0.06691, 0.777, 0.08412, 0.793, 0.02548, 0.8268, 0.3885, 0.6047, 0.3564, 0.6167, 0.326, 0.5809, 0.8611, 0.7483, 0.9102, 0.7478, 0.8965, 0.7806, 0.323, 0.788, 0.3837, 0.8265, 0.3251, 0.8057, 0.8347, 0.4583, 0.859, 0.4506, 0.8709, 0.51, 0.9699, 0.8247, 0.9102, 0.7478, 0.9764, 0.8148, 0.175, 0.6887, 0.1719, 0.6096, 0.1888, 0.6742, 0.1138, 0.6098, 0.08548, 0.6165, 0.03094, 0.5587, 0.5497, 0.179, 0.5476, 0.2064, 0.5147, 0.1952, 0.6866, 0.5691, 0.6864, 0.5911, 0.6438, 0.5871, 0.7153, 0.5799, 0.6864, 0.5911, 0.6866, 0.5691, 0.6864, 0.5911, 0.7153, 0.5799, 0.688, 0.6126, 0.6438, 0.5871, 0.6864, 0.5911, 0.688, 0.6126, 0.7087, 0.555, 0.7153, 0.5799, 0.6866, 0.5691, 0.8965, 0.7806, 0.844, 0.7837, 0.8611, 0.7483, 0.6225, 0.393, 0.6311, 0.3802, 0.6382, 0.3849, 0.5956, 0.03464, 0.6012, 0.0236, 0.6061, 0.03014, 0.1606, 0.3802, 0.1755, 0.3802, 0.1756, 0.3863, 0.4351, 0.3802, 0.4484, 0.3822, 0.4487, 0.3872, 0.2723, 0.3119, 0.2566, 0.2357, 0.4244, 0.2661, 0.4325, 0.2773, 0.1999, 0.1542, 0.1793, 0.2014, 0.03188, 0.1385, 0.0309, 0.1336, 0.1801, 0.08712, 0.1999, 0.1542, 0.0309, 0.1336, 0.0236, 0.1227, 0.4945, 0.5175, 0.4341, 0.5264, 0.4351, 0.3802, 0.4487, 0.3872, 0.1889, 0.2198, 0.2361, 0.2434, 0.1833, 0.333, 0.1759, 0.333, 0.1235, 0.2456, 0.1889, 0.2198, 0.1759, 0.333, 0.1627, 0.3327, 0.2325, 0.5255, 0.1684, 0.5378, 0.1606, 0.3802, 0.1756, 0.3863, 0.6471, 0.1546, 0.5831, 0.1654, 0.5956, 0.03464, 0.6061, 0.03014])
me_cube_004.materials.append(mat_spurgetopmat)
me_cube_004.materials.append(mat_sunspurgetoppod)
me_cube_004.use_remesh_preserve_volume = False
me_cube_004.use_remesh_preserve_attributes = False
me_cube_004.use_mirror_vertex_groups = False
me_cube_004.update()
me_cube_003 = bpy.data.meshes.new('Cube.003')
me_cube_003.from_pydata([(-0.03392, -0.09517, -0.0584), (-0.03018, -0.1049, 0.1028), (0.08043, -0.05316, -0.07448), (0.1217, -0.05558, 0.1345), (0.1037, 0.06696, -0.0584), (0.08143, 0.1004, 0.1348), (-0.01408, -0.05375, 0.4322), (-0.05071, 0.04531, 0.4925), (0.03241, 0.07329, 0.4504), (0.05928, -0.004803, 0.4883), (-0.07378, -0.003757, -0.1079), (-0.004354, 0.08747, -0.0885), (-0.0383, 0.1127, 0.05976), (-0.1017, -0.01422, 0.04811), (-0.07225, 0.05444, 0.2242), (-0.2057, 0.1278, -0.1192), (-0.1663, 0.1344, -0.1279), (-0.1837, 0.09223, -0.1253), (-0.1228, 0.09697, -0.1862), (-0.1573, 0.0798, -0.1924), (-0.1485, 0.04934, -0.02946), (-0.1025, 0.1259, -0.02981), (-0.1496, 0.1049, 0.04132), (-0.2108, 0.1864, 0.02693), (-0.2565, 0.2122, 0.01536), (-0.2637, 0.1948, -0.002123), (-0.2693, 0.1697, -0.005375), (-0.2406, 0.1459, 0.03108), (-0.2353, 0.1749, 0.08366), (-0.2623, 0.233, 0.1481), (-0.2748, 0.2408, 0.1262), (0.04365, 0.05137, 0.7767), (-0.2909, 0.221, 0.1292), (-0.2798, 0.2099, 0.1515), (-0.2755, 0.2192, 0.1708), (0.1665, -0.07961, 0.333), (0.1134, -0.06145, 0.3701), (0.04969, -0.0797, 0.2046), (0.0268, -0.05806, 0.3578), (0.08152, 0.01733, 0.377), (0.08146, 0.07008, 0.2232), (0.1124, -0.0462, 0.2128), (0.09154, -0.02523, 0.388), (0.1371, -0.0194, 0.3793), (0.1787, -0.02052, 0.3063), (-0.0172, 0.1363, 0.7287), (0.2218, -0.08822, 0.4243), (-0.06709, 0.0693, 0.8761), (0.2284, -0.05616, 0.4098), (-0.02758, -0.03453, 0.7056), (0.193, -0.07837, 0.4445), (0.2059, -0.05556, 0.4494), (0.05067, 0.007769, 1.087), (0.003161, 0.06882, 1.097), (0.06894, 0.1377, 1.101), (0.1319, 0.08987, 1.146), (-0.07518, -0.1383, 1.431), (-0.148, -0.1025, 1.439), (-0.08706, -0.0338, 1.43), (-0.03439, -0.06114, 1.46), (0.024, -0.03758, 1.888), (-0.04246, -0.01351, 1.927), (-0.01796, 0.04127, 1.904), (0.03135, 0.01796, 1.929), (-0.1136, 0.08304, 0.7402), (-0.1562, 0.05532, 0.8705), (-0.1515, 0.08219, 0.8969), (-0.1575, 0.1055, 0.876), (-0.1701, 0.08265, 0.8615)], [], [(11, 4, 2), (13, 10, 0), (3, 2, 4), (1, 0, 2), (1, 6, 14), (40, 39, 44), (7, 6, 49), (14, 7, 8), (3, 5, 40), (20, 17, 10), (17, 20, 27), (5, 4, 11), (16, 17, 15), (16, 18, 19), (11, 16, 21), (10, 19, 18), (16, 15, 25), (13, 14, 22), (12, 21, 22), (27, 33, 32), (28, 34, 33), (22, 21, 23), (16, 24, 23), (22, 28, 27), (15, 17, 26), (28, 23, 29), (25, 26, 32), (23, 24, 30), (2, 0, 10), (10, 11, 2), (1, 13, 0), (5, 3, 4), (3, 1, 2), (7, 14, 6), (13, 1, 14), (42, 39, 9), (9, 8, 45), (8, 5, 14), (12, 14, 5), (3, 41, 37), (19, 10, 17), (13, 20, 10), (26, 17, 27), (12, 5, 11), (17, 16, 19), (21, 12, 11), (11, 18, 16), (11, 10, 18), (24, 16, 25), (20, 13, 22), (14, 12, 22), (26, 27, 32), (27, 28, 33), (28, 22, 23), (21, 16, 23), (20, 22, 27), (25, 15, 26), (1, 37, 38), (34, 28, 29), (8, 39, 40), (29, 23, 30), (29, 30, 32), (33, 34, 32), (24, 25, 32), (34, 29, 32), (30, 24, 32), (44, 43, 48), (37, 35, 36), (42, 9, 6), (36, 35, 50), (42, 38, 36), (43, 42, 36), (38, 42, 6), (38, 37, 36), (8, 9, 39), (40, 5, 8), (35, 46, 50), (38, 6, 1), (1, 3, 37), (41, 3, 40), (43, 51, 48), (39, 43, 44), (37, 41, 35), (39, 42, 43), (41, 40, 44), (46, 51, 50), (46, 48, 51), (43, 36, 50), (35, 44, 48), (35, 41, 44), (51, 43, 50), (46, 35, 48), (47, 53, 54), (31, 55, 52), (9, 31, 49), (7, 64, 45), (53, 52, 56), (55, 54, 58), (31, 45, 54), (47, 49, 52), (57, 56, 60), (59, 58, 62), (55, 59, 56), (53, 57, 58), (63, 62, 61), (60, 63, 61), (59, 63, 60), (57, 61, 62), (64, 7, 49), (31, 9, 45), (45, 47, 54), (49, 31, 52), (6, 9, 49), (8, 7, 45), (57, 53, 56), (59, 55, 58), (55, 31, 54), (53, 47, 52), (61, 57, 60), (63, 59, 62), (52, 55, 56), (54, 53, 58), (56, 59, 60), (58, 57, 62), (45, 64, 68, 67), (47, 45, 67, 66), (66, 67, 68), (65, 66, 68), (49, 47, 66, 65), (64, 49, 65, 68)])
me_cube_003.polygons.foreach_set('use_smooth', [True] * 130)
_uv = me_cube_003.uv_layers.new(name='UVMap')
_uv.uv.foreach_set('vector', [0.5522, 0.61, 0.5522, 0.6653, 0.4852, 0.665, 0.6112, 0.1122, 0.6077, 0.03678, 0.6639, 0.05573, 0.3649, 0.8578, 0.3861, 0.9607, 0.3329, 0.9576, 0.4474, 0.8727, 0.449, 0.9522, 0.3861, 0.9607, 0.6776, 0.1339, 0.6767, 0.2979, 0.5991, 0.2024, 0.09546, 0.19, 0.08954, 0.2698, 0.0314, 0.2391, 0.6237, 0.333, 0.6767, 0.2979, 0.6776, 0.4325, 0.9109, 0.1264, 0.8989, 0.2583, 0.8534, 0.2366, 0.02167, 0.1652, 0.09886, 0.1441, 0.09546, 0.19, 0.5637, 0.07783, 0.5284, 0.03336, 0.6077, 0.03678, 0.5284, 0.03336, 0.5637, 0.07783, 0.4939, 0.1126, 0.09886, 0.1441, 0.05823, 0.05751, 0.1036, 0.04368, 0.7295, 0.6824, 0.7083, 0.6701, 0.7295, 0.663, 0.7443, 0.6765, 0.7436, 0.648, 0.765, 0.6488, 0.1036, 0.04368, 0.1785, 0.0233, 0.1611, 0.06866, 0.4957, 0.5845, 0.5346, 0.5322, 0.5475, 0.5474, 0.6234, 0.6779, 0.6039, 0.6727, 0.6044, 0.6164, 0.6112, 0.1122, 0.5991, 0.2024, 0.5422, 0.1157, 0.8801, 0.04401, 0.9064, 0.0, 0.9329, 0.03568, 0.4939, 0.1126, 0.4587, 0.175, 0.449, 0.1647, 0.6657, 0.5785, 0.672, 0.5322, 0.677, 0.5396, 0.1772, 0.1065, 0.1611, 0.06866, 0.2311, 0.08985, 0.1785, 0.0233, 0.2572, 0.08207, 0.2311, 0.08985, 0.5422, 0.1157, 0.4853, 0.1401, 0.4939, 0.1126, 0.5057, 0.03833, 0.5284, 0.03336, 0.4721, 0.09609, 0.2411, 0.1189, 0.2311, 0.08985, 0.2807, 0.1416, 0.6044, 0.6164, 0.5936, 0.617, 0.6059, 0.5524, 0.2311, 0.08985, 0.2572, 0.08207, 0.2863, 0.1306, 0.4852, 0.665, 0.449, 0.6149, 0.4957, 0.5845, 0.4957, 0.5845, 0.5522, 0.61, 0.4852, 0.665, 0.6776, 0.1339, 0.6112, 0.1122, 0.6639, 0.05573, 0.09886, 0.1441, 0.02167, 0.1652, 0.05823, 0.05751, 0.3649, 0.8578, 0.4474, 0.8727, 0.3861, 0.9607, 0.6237, 0.333, 0.5991, 0.2024, 0.6767, 0.2979, 0.6112, 0.1122, 0.6776, 0.1339, 0.5991, 0.2024, 0.06992, 0.2807, 0.08954, 0.2698, 0.09992, 0.3259, 0.09992, 0.3259, 0.1373, 0.2977, 0.2083, 0.4207, 0.8534, 0.2366, 0.8289, 0.08061, 0.9109, 0.1264, 0.8801, 0.04401, 0.9109, 0.1264, 0.8289, 0.08061, 0.3649, 0.8578, 0.3638, 0.8198, 0.4024, 0.8231, 0.539, 0.0, 0.6077, 0.03678, 0.5284, 0.03336, 0.6112, 0.1122, 0.5637, 0.07783, 0.6077, 0.03678, 0.4721, 0.09609, 0.5284, 0.03336, 0.4939, 0.1126, 0.1408, 0.1107, 0.09886, 0.1441, 0.1036, 0.04368, 0.765, 0.6821, 0.7443, 0.6765, 0.765, 0.6488, 0.1611, 0.06866, 0.1408, 0.1107, 0.1036, 0.04368, 0.1036, 0.04368, 0.1417, 0.0, 0.1785, 0.0233, 0.5522, 0.61, 0.4957, 0.5845, 0.5475, 0.5474, 0.614, 0.6085, 0.6234, 0.6779, 0.6044, 0.6164, 0.5637, 0.07783, 0.6112, 0.1122, 0.5422, 0.1157, 0.9109, 0.1264, 0.8801, 0.04401, 0.9329, 0.03568, 0.4721, 0.09609, 0.4939, 0.1126, 0.449, 0.1647, 0.677, 0.6013, 0.6657, 0.5785, 0.677, 0.5396, 0.2411, 0.1189, 0.1772, 0.1065, 0.2311, 0.08985, 0.1611, 0.06866, 0.1785, 0.0233, 0.2311, 0.08985, 0.5637, 0.07783, 0.5422, 0.1157, 0.4939, 0.1126, 0.6044, 0.6164, 0.6039, 0.6727, 0.5936, 0.617, 0.4474, 0.8727, 0.4024, 0.8231, 0.4009, 0.7491, 0.2823, 0.1546, 0.2411, 0.1189, 0.2807, 0.1416, 0.1373, 0.2977, 0.08954, 0.2698, 0.09546, 0.19, 0.2807, 0.1416, 0.2311, 0.08985, 0.2863, 0.1306, 0.6234, 0.544, 0.6194, 0.5548, 0.6059, 0.5524, 0.4587, 0.175, 0.457, 0.185, 0.449, 0.1647, 0.614, 0.6085, 0.6044, 0.6164, 0.6059, 0.5524, 0.6139, 0.5322, 0.6234, 0.544, 0.6059, 0.5524, 0.6194, 0.5548, 0.614, 0.6085, 0.6059, 0.5524, 0.0314, 0.2391, 0.05447, 0.2744, 0.008903, 0.2913, 0.7024, 0.5932, 0.7083, 0.6677, 0.6776, 0.6746, 0.3612, 0.7351, 0.3653, 0.6871, 0.415, 0.7133, 0.6776, 0.6746, 0.7083, 0.6677, 0.6916, 0.7216, 0.6462, 0.6447, 0.6588, 0.68, 0.6234, 0.6541, 0.626, 0.6304, 0.6462, 0.6447, 0.6234, 0.6541, 0.4009, 0.7491, 0.3612, 0.7351, 0.415, 0.7133, 0.4009, 0.7491, 0.4024, 0.8231, 0.3653, 0.7421, 0.1373, 0.2977, 0.09992, 0.3259, 0.08954, 0.2698, 0.09546, 0.19, 0.09886, 0.1441, 0.1373, 0.2977, 0.7083, 0.6677, 0.7083, 0.7179, 0.6916, 0.7216, 0.4009, 0.7491, 0.415, 0.7133, 0.4474, 0.8727, 0.4474, 0.8727, 0.3649, 0.8578, 0.4024, 0.8231, 0.03659, 0.2009, 0.02167, 0.1652, 0.09546, 0.19, 0.05447, 0.2744, 0.02142, 0.3105, 0.008903, 0.2913, 0.08954, 0.2698, 0.05447, 0.2744, 0.0314, 0.2391, 0.4024, 0.8231, 0.3638, 0.8198, 0.3502, 0.759, 0.6588, 0.6334, 0.6462, 0.6447, 0.626, 0.6304, 0.7083, 0.6424, 0.7436, 0.5932, 0.7436, 0.663, 0.6592, 0.6304, 0.6734, 0.648, 0.6588, 0.648, 0.0, 0.3029, 0.008903, 0.2913, 0.02142, 0.3105, 0.7436, 0.6092, 0.7607, 0.5932, 0.7607, 0.6393, 0.3502, 0.759, 0.3245, 0.7744, 0.314, 0.7217, 0.3502, 0.759, 0.3638, 0.8198, 0.3245, 0.7744, 0.7514, 0.648, 0.7436, 0.6092, 0.7607, 0.6393, 0.3279, 0.7133, 0.3502, 0.759, 0.314, 0.7217, 0.7313, 0.5161, 0.7772, 0.4109, 0.8289, 0.4149, 0.3454, 0.5483, 0.2863, 0.3681, 0.3512, 0.3945, 0.3653, 0.6871, 0.3454, 0.5483, 0.4078, 0.5803, 0.8989, 0.2583, 0.9099, 0.3795, 0.8496, 0.3721, 0.9869, 0.4041, 0.9438, 0.4061, 0.9329, 0.2436, 0.1754, 0.6188, 0.2135, 0.5928, 0.2354, 0.7767, 0.1565, 0.4536, 0.2083, 0.4207, 0.2135, 0.5928, 1.0, 0.516, 0.9333, 0.5964, 0.9438, 0.4061, 0.9726, 0.2438, 0.9329, 0.2436, 0.9663, 0.01528, 0.2078, 0.7929, 0.2354, 0.7767, 0.2863, 0.986, 0.2863, 0.3681, 0.4036, 0.2097, 0.449, 0.2211, 0.7772, 0.4109, 0.6776, 0.2301, 0.7262, 0.24, 0.8289, 0.003395, 0.8127, 0.01517, 0.7858, 0.0, 0.5522, 0.6646, 0.5865, 0.6501, 0.5865, 0.6896, 0.2078, 0.7929, 0.2612, 1.0, 0.2377, 0.989, 0.6776, 0.2301, 0.7858, 0.0, 0.8127, 0.01517, 0.599, 0.4559, 0.6237, 0.333, 0.6776, 0.4325, 0.1565, 0.4536, 0.09992, 0.3259, 0.2083, 0.4207, 0.7653, 0.5932, 0.7313, 0.5161, 0.8289, 0.4149, 0.4078, 0.5803, 0.3454, 0.5483, 0.3512, 0.3945, 0.415, 0.7133, 0.3653, 0.6871, 0.4078, 0.5803, 0.8534, 0.2366, 0.8989, 0.2583, 0.8496, 0.3721, 0.9726, 0.2438, 0.9869, 0.4041, 0.9329, 0.2436, 0.2078, 0.7929, 0.1754, 0.6188, 0.2354, 0.7767, 0.1754, 0.6188, 0.1565, 0.4536, 0.2135, 0.5928, 0.9869, 0.4041, 1.0, 0.516, 0.9438, 0.4061, 1.0, 0.0, 0.9726, 0.2438, 0.9663, 0.01528, 0.2612, 1.0, 0.2078, 0.7929, 0.2863, 0.986, 0.3512, 0.3945, 0.2863, 0.3681, 0.449, 0.2211, 0.8289, 0.4149, 0.7772, 0.4109, 0.7262, 0.24, 0.449, 0.2211, 0.4036, 0.2097, 0.361, 0.0, 0.7262, 0.24, 0.6776, 0.2301, 0.8127, 0.01517, 0.8496, 0.3721, 0.9099, 0.3795, 0.9329, 0.4393, 0.9195, 0.4459, 0.6234, 0.6034, 0.6657, 0.5322, 0.6657, 0.6237, 0.65, 0.6304, 0.924, 0.4567, 0.9195, 0.4459, 0.9329, 0.4393, 0.6041, 0.5177, 0.595, 0.5322, 0.587, 0.5148, 0.5936, 0.6501, 0.5522, 0.5683, 0.579, 0.5322, 0.5936, 0.5444, 0.599, 0.4559, 0.6776, 0.4325, 0.6041, 0.5177, 0.587, 0.5148])
me_cube_003.materials.append(mat_spurhestemmat)
me_cube_003.use_remesh_preserve_volume = False
me_cube_003.use_remesh_preserve_attributes = False
me_cube_003.use_mirror_vertex_groups = False
me_cube_003.update()
me_cube_001 = bpy.data.meshes.new('Cube.001')
me_cube_001.from_pydata([(0.2861, -0.3353, -0.1378), (-0.07229, -0.2553, 0.3001), (0.3216, -0.3204, -0.0611), (-0.1798, 0.1206, 0.2608), (-0.317, 0.2751, -0.148), (0.1692, -0.1321, 0.2869), (-0.2837, 0.332, -0.1378), (0.1251, 0.1781, 0.2602), (-0.3192, 0.3171, -0.0611), (-0.2756, -0.3199, -0.148), (-0.3324, -0.2866, -0.1378), (-0.3175, -0.3221, -0.06116), (-0.2975, -0.1832, -0.02281), (-0.1834, -0.3037, -0.02214), (-0.2245, -0.2582, 0.08369), (-0.1791, 0.2953, -0.02293), (-0.3009, 0.1831, -0.02215), (-0.2551, 0.2243, 0.08511), (0.1815, -0.2987, -0.02293), (0.3033, -0.1865, -0.02215), (0.2575, -0.2276, 0.08385), (0.2999, 0.1798, -0.02281), (0.1858, 0.3003, -0.02214), (0.2268, 0.2548, 0.08542), (-0.1869, 0.08236, -0.04156), (-0.0452, 0.1183, -0.02511), (-0.08459, -0.1878, -0.04173), (-0.1449, -0.05679, -0.02626), (0.08696, 0.1845, -0.04173), (0.1473, 0.05346, -0.02626), (0.1892, -0.08569, -0.04156), (0.04757, -0.1216, -0.02511), (0.3194, -0.2784, -0.148), (0.3198, 0.3188, -0.06116), (0.3348, 0.2833, -0.1378), (0.278, 0.3165, -0.148), (-0.1947, 0.2293, -0.1216), (-0.2547, 0.1854, -0.1209), (-0.2312, -0.1981, -0.1218), (-0.1857, -0.2573, -0.1209), (0.2336, 0.1948, -0.1218), (0.1881, 0.254, -0.1209), (0.1971, -0.2326, -0.1216), (0.2571, -0.1887, -0.1209), (-0.2553, -0.0008016, 0.1083), (-0.1389, -0.02765, 0.3256), (0.1505, 0.01784, 0.3131), (0.002217, 0.2527, 0.1085), (-0.01917, 0.1066, 0.3343), (0.0001523, -0.256, 0.1085), (0.1046, -0.04821, 0.435), (-0.03621, -0.09398, 0.4863), (0.05134, 0.07197, 0.5203), (-0.07402, 0.04061, 0.5446), (0.00285, -0.01028, 0.648), (-0.025, -0.2046, 0.2126), (-0.05854, -0.1331, 0.3641), (-0.1514, -0.1432, 0.2316), (-0.1648, -0.2252, 0.1981), (-9.011e-05, -0.1032, 0.3933), (0.06616, -0.1655, 0.2767), (0.06969, -0.0995, 0.3581), (0.03793, -0.08981, 0.3834), (-0.07337, -0.2355, 0.3819), (-0.09495, -0.2184, 0.335), (-0.00828, -0.2049, 0.3952), (0.00354, -0.2391, 0.3528), (-0.02938, -0.2859, 0.494), (-0.0523, -0.2976, 0.4677), (-0.01907, -0.2979, 0.4618), (-0.05325, -0.3037, 0.4029), (-0.02469, -0.2473, 0.4308), (-0.01191, -0.2537, 0.4163), (-0.04335, -0.2498, 0.4181), (0.1291, -0.1926, 0.1758), (0.2331, -0.06168, 0.2142), (0.2299, -0.1004, 0.2839), (0.1807, -0.02918, 0.2896), (0.2385, -0.0906, 0.2706), (0.2143, -0.1575, 0.1809), (0.2577, -0.002531, 0.1083), (0.2204, -0.08585, 0.2886), (0.229, -0.07608, 0.2754)], [], [(44, 24, 27), (47, 28, 25), (49, 26, 31), (14, 13, 49), (10, 9, 11), (46, 5, 77), (23, 22, 47), (25, 29, 31), (13, 14, 11), (21, 34, 33), (13, 9, 39), (18, 31, 42), (19, 20, 2), (26, 39, 38), (12, 10, 11), (19, 32, 43), (17, 16, 44), (6, 4, 8), (0, 32, 2), (34, 35, 33), (36, 37, 4), (9, 10, 38), (40, 41, 35), (32, 0, 42), (12, 27, 38), (15, 6, 8), (21, 29, 40), (22, 23, 33), (28, 41, 40), (15, 25, 36), (16, 17, 8), (22, 35, 41), (24, 37, 36), (18, 0, 2), (30, 43, 42), (16, 4, 37), (80, 23, 7), (47, 17, 3), (27, 12, 44), (44, 16, 24), (25, 15, 47), (47, 22, 28), (29, 21, 80), (5, 81, 77), (31, 18, 49), (49, 13, 26), (14, 58, 57), (45, 44, 57), (52, 46, 7), (53, 48, 3), (50, 62, 61), (75, 82, 78), (47, 48, 7), (7, 23, 47), (31, 26, 27), (27, 24, 25), (25, 28, 29), (29, 30, 31), (31, 27, 25), (9, 13, 11), (23, 21, 33), (26, 13, 39), (0, 18, 42), (32, 19, 2), (27, 26, 38), (14, 12, 11), (30, 19, 43), (44, 45, 3), (3, 17, 44), (6, 36, 4), (39, 9, 38), (34, 40, 35), (43, 32, 42), (10, 12, 38), (17, 15, 8), (34, 21, 40), (35, 22, 33), (29, 28, 40), (6, 15, 36), (4, 16, 8), (28, 22, 41), (25, 24, 36), (20, 18, 2), (31, 30, 42), (24, 16, 37), (14, 44, 12), (49, 60, 55), (23, 80, 21), (46, 80, 7), (17, 47, 15), (48, 47, 3), (20, 49, 18), (50, 51, 59), (53, 51, 54), (50, 52, 54), (60, 49, 74), (7, 48, 52), (52, 50, 46), (3, 45, 53), (53, 52, 48), (58, 14, 49), (51, 53, 45), (78, 82, 76), (71, 65, 73), (52, 53, 54), (51, 50, 54), (67, 68, 69), (55, 58, 49), (61, 60, 5), (62, 50, 59), (82, 75, 77), (56, 45, 57), (44, 14, 57), (68, 70, 69), (65, 63, 73), (63, 1, 70), (1, 63, 64), (62, 59, 65), (65, 71, 72), (56, 57, 64), (55, 60, 66), (58, 55, 1), (60, 61, 66), (58, 1, 64), (61, 62, 65), (66, 69, 70), (68, 63, 70), (69, 66, 72), (1, 55, 66), (57, 58, 64), (66, 61, 65), (1, 66, 70), (56, 63, 65), (56, 59, 51), (63, 56, 64), (59, 56, 65), (51, 45, 56), (67, 71, 73), (71, 67, 69), (63, 68, 73), (66, 65, 72), (68, 67, 73), (72, 71, 69), (5, 76, 81), (5, 60, 74), (49, 20, 74), (77, 81, 82), (76, 79, 78), (75, 78, 79), (80, 46, 75), (82, 81, 76), (76, 5, 79), (75, 46, 77), (74, 79, 5), (5, 50, 61), (20, 79, 74), (5, 46, 50), (80, 30, 29), (20, 19, 80), (80, 19, 30), (79, 20, 80), (75, 79, 80)])
me_cube_001.polygons.foreach_set('use_smooth', [True] * 162)
_uv = me_cube_001.uv_layers.new(name='UVMap')
_uv.uv.foreach_set('vector', [0.2787, 0.2643, 0.3188, 0.146, 0.379, 0.2114, 0.3404, 0.7958, 0.4057, 0.6882, 0.4579, 0.7611, 0.7956, 0.2969, 0.8752, 0.2022, 0.9145, 0.2777, 0.7378, 0.1696, 0.8001, 0.1521, 0.7956, 0.2969, 0.4754, 0.3319, 0.5048, 0.3309, 0.4695, 0.3681, 0.8212, 0.645, 0.8736, 0.7164, 0.8269, 0.6799, 0.257, 0.6793, 0.3193, 0.6491, 0.3404, 0.7958, 0.3939, 0.09843, 0.5085, 0.09132, 0.4936, 0.2043, 0.8001, 0.1521, 0.7378, 0.1696, 0.7755, 0.0824, 0.595, 0.7081, 0.5281, 0.6976, 0.5329, 0.6608, 0.8001, 0.1521, 0.8239, 0.07368, 0.8488, 0.1244, 0.896, 0.3979, 0.9145, 0.2777, 0.9604, 0.3816, 0.7893, 0.895, 0.8412, 0.8489, 0.8454, 0.9505, 0.8752, 0.2022, 0.8488, 0.1244, 0.8824, 0.1077, 0.4098, 0.3194, 0.4754, 0.3319, 0.4695, 0.3681, 0.7893, 0.895, 0.8029, 0.9814, 0.7553, 0.9442, 0.1713, 0.1709, 0.225, 0.1272, 0.2787, 0.2643, 0.5102, 0.9222, 0.5389, 0.9303, 0.4933, 0.955, 0.9497, 0.4342, 0.9762, 0.4442, 0.9311, 0.4639, 0.5281, 0.6976, 0.4982, 0.6997, 0.5329, 0.6608, 0.287, 0.05039, 0.2608, 0.08008, 0.2155, 0.0412, 0.5048, 0.3309, 0.4754, 0.3319, 0.4644, 0.2774, 0.3974, 0.5887, 0.365, 0.6119, 0.3303, 0.5632, 0.9762, 0.4442, 0.9497, 0.4342, 0.9604, 0.3816, 0.4098, 0.3194, 0.379, 0.2114, 0.4644, 0.2774, 0.4507, 0.8889, 0.5102, 0.9222, 0.4933, 0.955, 0.595, 0.7081, 0.6299, 0.8167, 0.541, 0.7525, 0.3193, 0.6491, 0.257, 0.6793, 0.2813, 0.5809, 0.4057, 0.6882, 0.365, 0.6119, 0.3974, 0.5887, 0.4507, 0.8889, 0.4579, 0.7611, 0.5166, 0.8658, 0.225, 0.1272, 0.1713, 0.1709, 0.1721, 0.06981, 0.3193, 0.6491, 0.3303, 0.5632, 0.365, 0.6119, 0.3188, 0.146, 0.2608, 0.08008, 0.287, 0.05039, 0.896, 0.3979, 0.9497, 0.4342, 0.9311, 0.4639, 0.6936, 0.8802, 0.7553, 0.9442, 0.7301, 0.9754, 0.225, 0.1272, 0.2155, 0.0412, 0.2608, 0.08008, 0.7289, 0.7594, 0.6287, 0.6335, 0.7407, 0.5924, 0.3404, 0.7958, 0.3947, 0.9479, 0.2757, 0.9515, 0.379, 0.2114, 0.4098, 0.3194, 0.2787, 0.2643, 0.2787, 0.2643, 0.225, 0.1272, 0.3188, 0.146, 0.4579, 0.7611, 0.4507, 0.8889, 0.3404, 0.7958, 0.3404, 0.7958, 0.3193, 0.6491, 0.4057, 0.6882, 0.6299, 0.8167, 0.595, 0.7081, 0.7289, 0.7594, 0.8736, 0.7164, 0.8397, 0.7138, 0.8269, 0.6799, 0.9145, 0.2777, 0.896, 0.3979, 0.7956, 0.2969, 0.7956, 0.2969, 0.8001, 0.1521, 0.8752, 0.2022, 0.3748, 0.3916, 0.3079, 0.4232, 0.2617, 0.4012, 0.1756, 0.383, 0.2787, 0.2643, 0.2617, 0.4012, 0.8908, 0.5303, 0.8212, 0.645, 0.7407, 0.5924, 0.1051, 0.9705, 0.2007, 0.8898, 0.2757, 0.9515, 0.6159, 0.4897, 0.6088, 0.4339, 0.6359, 0.434, 0.8041, 0.7308, 0.8314, 0.7159, 0.8336, 0.7235, 0.3404, 0.7958, 0.2007, 0.8898, 0.2078, 0.7919, 0.2078, 0.7919, 0.257, 0.6793, 0.3404, 0.7958, 0.9145, 0.2777, 0.8752, 0.2022, 0.9537, 0.1767, 0.379, 0.2114, 0.3188, 0.146, 0.3939, 0.09843, 0.4579, 0.7611, 0.4057, 0.6882, 0.4834, 0.6492, 0.6299, 0.8167, 0.6936, 0.8802, 0.6198, 0.9316, 0.4936, 0.2043, 0.379, 0.2114, 0.3939, 0.09843, 0.8239, 0.07368, 0.8001, 0.1521, 0.7755, 0.0824, 0.6287, 0.6335, 0.595, 0.7081, 0.5329, 0.6608, 0.8752, 0.2022, 0.8001, 0.1521, 0.8488, 0.1244, 0.9497, 0.4342, 0.896, 0.3979, 0.9604, 0.3816, 0.8029, 0.9814, 0.7893, 0.895, 0.8454, 0.9505, 0.9537, 0.1767, 0.8752, 0.2022, 0.8824, 0.1077, 0.3748, 0.3916, 0.4098, 0.3194, 0.4695, 0.3681, 0.6936, 0.8802, 0.7893, 0.895, 0.7553, 0.9442, 0.2787, 0.2643, 0.1756, 0.383, 0.1502, 0.292, 0.1502, 0.292, 0.1713, 0.1709, 0.2787, 0.2643, 0.5102, 0.9222, 0.5166, 0.8658, 0.5389, 0.9303, 0.8488, 0.1244, 0.8239, 0.07368, 0.8824, 0.1077, 0.5281, 0.6976, 0.541, 0.7525, 0.4982, 0.6997, 0.7553, 0.9442, 0.8029, 0.9814, 0.7301, 0.9754, 0.4754, 0.3319, 0.4098, 0.3194, 0.4644, 0.2774, 0.3947, 0.9479, 0.4507, 0.8889, 0.4933, 0.955, 0.5281, 0.6976, 0.595, 0.7081, 0.541, 0.7525, 0.3303, 0.5632, 0.3193, 0.6491, 0.2813, 0.5809, 0.4834, 0.6492, 0.4057, 0.6882, 0.3974, 0.5887, 0.5102, 0.9222, 0.4507, 0.8889, 0.5166, 0.8658, 0.2155, 0.0412, 0.225, 0.1272, 0.1721, 0.06981, 0.4057, 0.6882, 0.3193, 0.6491, 0.365, 0.6119, 0.3939, 0.09843, 0.3188, 0.146, 0.287, 0.05039, 0.8391, 0.4496, 0.896, 0.3979, 0.9311, 0.4639, 0.6198, 0.9316, 0.6936, 0.8802, 0.7301, 0.9754, 0.3188, 0.146, 0.225, 0.1272, 0.2608, 0.08008, 0.3748, 0.3916, 0.2787, 0.2643, 0.4098, 0.3194, 0.7956, 0.2969, 0.6876, 0.3853, 0.7158, 0.3112, 0.6287, 0.6335, 0.7289, 0.7594, 0.595, 0.7081, 0.8212, 0.645, 0.7289, 0.7594, 0.7407, 0.5924, 0.3947, 0.9479, 0.3404, 0.7958, 0.4507, 0.8889, 0.2007, 0.8898, 0.3404, 0.7958, 0.2757, 0.9515, 0.8391, 0.4496, 0.7956, 0.2969, 0.896, 0.3979, 0.6159, 0.4897, 0.536, 0.4545, 0.5865, 0.4181, 0.05202, 0.4366, 0.121, 0.4834, 0.02121, 0.5063, 0.9003, 0.617, 0.8908, 0.5303, 0.9768, 0.5081, 0.6876, 0.3853, 0.7956, 0.2969, 0.7661, 0.3968, 0.2078, 0.7919, 0.2007, 0.8898, 0.08978, 0.8999, 0.8908, 0.5303, 0.9003, 0.617, 0.8212, 0.645, 0.1502, 0.292, 0.1756, 0.383, 0.05202, 0.4366, 0.1051, 0.9705, 0.08978, 0.8999, 0.2007, 0.8898, 0.6981, 0.2278, 0.7378, 0.1696, 0.7956, 0.2969, 0.121, 0.4834, 0.05202, 0.4366, 0.1756, 0.383, 0.8336, 0.7235, 0.8314, 0.7159, 0.8409, 0.7214, 0.1945, 0.5393, 0.181, 0.511, 0.2052, 0.534, 0.08978, 0.8999, 0.1051, 0.9705, 0.02931, 0.9633, 0.536, 0.4545, 0.6159, 0.4897, 0.4976, 0.5508, 0.1975, 0.577, 0.2124, 0.5661, 0.2181, 0.5817, 0.7158, 0.3112, 0.6981, 0.2278, 0.7956, 0.2969, 0.6359, 0.434, 0.6876, 0.3853, 0.7106, 0.4471, 0.6088, 0.4339, 0.6159, 0.4897, 0.5865, 0.4181, 0.8314, 0.7159, 0.8041, 0.7308, 0.8269, 0.6799, 0.1893, 0.4602, 0.1756, 0.383, 0.2617, 0.4012, 0.2787, 0.2643, 0.3748, 0.3916, 0.2617, 0.4012, 0.2124, 0.5661, 0.2398, 0.5531, 0.2181, 0.5817, 0.181, 0.511, 0.224, 0.5111, 0.2052, 0.534, 0.224, 0.5111, 0.2714, 0.4938, 0.2398, 0.5531, 0.2714, 0.4938, 0.224, 0.5111, 0.2411, 0.4822, 0.6088, 0.4339, 0.5865, 0.4181, 0.6003, 0.3573, 0.6003, 0.3573, 0.5754, 0.3367, 0.5855, 0.3311, 0.1893, 0.4602, 0.2617, 0.4012, 0.2411, 0.4822, 0.7158, 0.3112, 0.6876, 0.3853, 0.6259, 0.3356, 0.6981, 0.2278, 0.7158, 0.3112, 0.6524, 0.2875, 0.6876, 0.3853, 0.6359, 0.434, 0.6259, 0.3356, 0.3079, 0.4232, 0.2714, 0.4938, 0.2411, 0.4822, 0.6359, 0.434, 0.6088, 0.4339, 0.6003, 0.3573, 0.6259, 0.3356, 0.5569, 0.3093, 0.5889, 0.2898, 0.2124, 0.5661, 0.224, 0.5111, 0.2398, 0.5531, 0.5569, 0.3093, 0.6259, 0.3356, 0.5855, 0.3311, 0.6524, 0.2875, 0.7158, 0.3112, 0.6259, 0.3356, 0.2617, 0.4012, 0.3079, 0.4232, 0.2411, 0.4822, 0.6259, 0.3356, 0.6359, 0.434, 0.6003, 0.3573, 0.6524, 0.2875, 0.6259, 0.3356, 0.5889, 0.2898, 0.1893, 0.4602, 0.224, 0.5111, 0.181, 0.511, 0.5588, 0.3832, 0.5865, 0.4181, 0.536, 0.4545, 0.224, 0.5111, 0.1893, 0.4602, 0.2411, 0.4822, 0.5865, 0.4181, 0.5588, 0.3832, 0.6003, 0.3573, 0.121, 0.4834, 0.1756, 0.383, 0.1893, 0.4602, 0.1975, 0.577, 0.1945, 0.5393, 0.2052, 0.534, 0.5754, 0.3367, 0.5389, 0.3177, 0.5569, 0.3093, 0.224, 0.5111, 0.2124, 0.5661, 0.2052, 0.534, 0.6259, 0.3356, 0.6003, 0.3573, 0.5855, 0.3311, 0.2124, 0.5661, 0.1975, 0.577, 0.2052, 0.534, 0.5855, 0.3311, 0.5754, 0.3367, 0.5569, 0.3093, 0.8736, 0.7164, 0.8409, 0.7214, 0.8397, 0.7138, 0.7106, 0.4471, 0.6876, 0.3853, 0.7661, 0.3968, 0.7956, 0.2969, 0.8391, 0.4496, 0.7661, 0.3968, 0.8269, 0.6799, 0.8397, 0.7138, 0.8314, 0.7159, 0.8409, 0.7214, 0.8416, 0.7764, 0.8336, 0.7235, 0.8041, 0.7308, 0.8336, 0.7235, 0.8416, 0.7764, 0.7289, 0.7594, 0.8212, 0.645, 0.8041, 0.7308, 0.8314, 0.7159, 0.8397, 0.7138, 0.8409, 0.7214, 0.8409, 0.7214, 0.8736, 0.7164, 0.8416, 0.7764, 0.8041, 0.7308, 0.8212, 0.645, 0.8269, 0.6799, 0.7661, 0.3968, 0.7724, 0.4489, 0.7106, 0.4471, 0.7106, 0.4471, 0.6159, 0.4897, 0.6359, 0.434, 0.8391, 0.4496, 0.7724, 0.4489, 0.7661, 0.3968, 0.8736, 0.7164, 0.8212, 0.645, 0.9003, 0.617, 0.7289, 0.7594, 0.6936, 0.8802, 0.6299, 0.8167, 0.8412, 0.8489, 0.7893, 0.895, 0.7289, 0.7594, 0.7289, 0.7594, 0.7893, 0.895, 0.6936, 0.8802, 0.8416, 0.7764, 0.8412, 0.8489, 0.7289, 0.7594, 0.8041, 0.7308, 0.8416, 0.7764, 0.7289, 0.7594])
me_cube_001.materials.append(mat_spurgebasemat)
me_cube_001.use_remesh_preserve_volume = False
me_cube_001.use_remesh_preserve_attributes = False
me_cube_001.use_mirror_vertex_groups = False
me_cube_001.update()
me_cube_002 = bpy.data.meshes.new('Cube.002')
me_cube_002.from_pydata([(0.1793, 0.001744, 0.5256), (0.08587, 0.3322, 1.171), (0.08587, -0.3297, 1.173), (0.08587, 0.2145, 2.529), (-0.2038, 0.002174, -0.1209), (0.08587, 0.2166, -0.1215), (0.08587, -0.2145, 2.53), (-0.2038, 7.335e-06, 2.528), (-0.2038, 0.001091, 1.172), (-0.1104, -0.1821, -0.1202), (0.08587, -0.2123, -0.1202), (0.1793, 0.001091, 1.172), (-0.1104, -0.2145, 2.53), (-0.1104, 0.2166, -0.1215), (0.1793, 7.335e-06, 2.534), (0.1793, 0.002174, -0.1209), (-0.1104, 0.2145, 2.529), (-0.1104, -0.3297, 1.173), (-0.1104, 0.3322, 1.171), (-0.2038, 0.001744, 0.5256), (-0.2038, 0.0004381, 1.818), (-0.1104, -0.2501, 1.819), (-0.1104, -0.2749, 0.5262), (-0.1104, 0.2784, 0.5249), (-0.1104, 0.2507, 1.818), (0.1793, 0.0004381, 1.818), (0.08587, -0.2501, 1.819), (0.08587, -0.2749, 0.5262), (0.08587, 0.2784, 0.5249), (0.08587, 0.2507, 1.818), (0.1793, 0.1401, 0.5252), (0.1793, 0.1667, 1.172), (-0.2038, 0.08952, -0.1212), (0.1793, 0.1073, 2.534), (0.1793, 0.1094, -0.1212), (-0.2038, 0.08772, 2.528), (-0.2038, 0.1379, 1.172), (-0.2038, 0.1154, 0.5252), (-0.2038, 0.1032, 1.818), (0.1793, 0.1255, 1.818), (0.1793, -0.1366, 0.5259), (0.1793, -0.1248, 1.819), (-0.2038, -0.09155, -0.1206), (0.1793, -0.1643, 1.172), (-0.2038, -0.09339, 2.529), (-0.2038, -0.1416, 1.172), (0.1793, -0.1072, 2.535), (-0.2038, -0.1083, 1.819), (0.1793, -0.105, -0.1206), (-0.2038, -0.1182, 0.5259), (0.01925, -0.1113, 2.585), (0.0777, 0.1113, 2.584), (0.01925, 0.1113, 2.584), (0.01925, 0.1373, 2.584), (0.0777, 0.1373, 2.584), (0.0777, -0.1372, 2.585), (0.01925, -0.1372, 2.585), (0.01925, 7.335e-06, 2.585), (0.0777, 7.335e-06, 2.585), (0.0777, -0.1113, 2.585), (0.04248, -0.1351, 2.904), (0.05447, 0.1351, 2.904), (0.04248, 0.1351, 2.904), (0.04243, 0.1425, 2.905), (0.05452, 0.1425, 2.905), (0.05453, -0.1426, 2.905), (0.04242, -0.1426, 2.905), (0.05447, -0.1351, 2.904), (-0.09229, 8.259e-06, 2.585), (-0.09229, -0.1175, 2.585), (-0.09229, 0.1175, 2.584)], [], [(31, 39, 25, 11), (34, 30, 0, 15), (37, 19, 8, 36), (38, 20, 7, 35), (40, 43, 2, 27), (45, 17, 21, 47), (47, 21, 12, 44), (48, 40, 27, 10), (42, 9, 22, 49), (49, 22, 17, 45), (32, 4, 19, 37), (41, 46, 6, 26), (43, 41, 26, 2), (36, 8, 20, 38), (39, 33, 14, 25), (30, 31, 11, 0), (24, 16, 3, 29), (18, 24, 29, 1), (23, 18, 1, 28), (13, 23, 28, 5), (17, 22, 27, 2), (22, 9, 10, 27), (12, 21, 26, 6), (21, 17, 2, 26), (58, 59, 55, 46, 14), (32, 13, 5, 34), (7, 44, 69, 68), (42, 4, 15, 48), (1, 29, 39, 31), (5, 28, 30, 34), (23, 37, 36, 18), (24, 38, 35, 16), (13, 32, 37, 23), (18, 36, 38, 24), (29, 3, 33, 39), (28, 1, 31, 30), (70, 68, 57, 52, 53), (4, 32, 34, 15), (0, 11, 43, 40), (8, 45, 47, 20), (20, 47, 44, 7), (15, 0, 40, 48), (4, 42, 49, 19), (19, 49, 45, 8), (25, 14, 46, 41), (11, 25, 41, 43), (6, 46, 55), (9, 42, 48, 10), (51, 54, 64, 61), (54, 51, 58, 14, 33), (54, 53, 63, 64), (58, 51, 52, 57), (54, 33, 3), (59, 58, 57, 50), (61, 64, 63, 62), (65, 67, 60, 66), (50, 56, 66, 60), (56, 55, 65, 66), (59, 50, 60, 67), (52, 51, 61, 62), (53, 52, 62, 63), (55, 59, 67, 65), (69, 44, 12), (70, 53, 16), (12, 6, 56), (6, 55, 56), (53, 54, 3), (53, 3, 16), (56, 69, 12), (68, 69, 56, 50, 57), (35, 70, 16), (35, 7, 68, 70)])
me_cube_002.materials.append(mat_spurgetopmat)
me_cube_002.use_remesh_preserve_volume = False
me_cube_002.use_remesh_preserve_attributes = False
me_cube_002.use_mirror_vertex_groups = False
me_cube_002.update()

# ---- objects
ob_bristelspurgetop0 = bpy.data.objects.new('BristelSpurgeTop0', me_cube_007)
ob_bristlespurgestem0 = bpy.data.objects.new('BristleSpurgeStem0', me_cube_006)
ob_bristlespurgestem2 = bpy.data.objects.new('BristleSpurgeStem2', me_cube_005)
ob_bristelspurgetop1 = bpy.data.objects.new('BristelSpurgeTop1', me_cube_004)
ob_bristlespurgestem1 = bpy.data.objects.new('BristleSpurgeStem1', me_cube_003)
ob_bristlespurgebase = bpy.data.objects.new('BristleSpurgeBase', me_cube_001)
ob_piricomparison = bpy.data.objects.new('PiriComparison', me_cube_002)

# ---- transforms, parenting, visibility, modifiers, constraints
ob_bristelspurgetop0.location = (3.552, -3.436, 1.483)
ob_bristelspurgetop0.lineart.crease_threshold = 0.0
ob_bristlespurgestem0.location = (3.552, -3.436, 0.432)
ob_bristlespurgestem0.lineart.crease_threshold = 0.0
ob_bristlespurgestem2.location = (1.552, -3.436, 0.432)
ob_bristlespurgestem2.lineart.crease_threshold = 0.0
ob_bristelspurgetop1.location = (1.552, -1.436, 2.369)
ob_bristelspurgetop1.lineart.crease_threshold = 0.0
ob_bristlespurgestem1.location = (1.552, -1.436, 0.432)
ob_bristlespurgestem1.lineart.crease_threshold = 0.0
ob_bristlespurgebase.location = (1.552, -1.436, 0.01244)
ob_bristlespurgebase.lineart.crease_threshold = 0.0
ob_piricomparison.location = (7.562, -3.493, 0.1417)
ob_piricomparison.lock_rotations_4d = False
ob_piricomparison.empty_display_type = 'ARROWS'
ob_piricomparison.lineart.crease_threshold = 0.0

# ---- collection membership
col_collection_1.objects.link(ob_bristelspurgetop0)
col_collection_1.objects.link(ob_bristlespurgestem0)
col_collection_1.objects.link(ob_bristlespurgestem2)
col_collection_1.objects.link(ob_bristelspurgetop1)
col_collection_1.objects.link(ob_bristlespurgestem1)
col_collection_1.objects.link(ob_bristlespurgebase)
col_collection_1.objects.link(ob_piricomparison)

# ---- scene / render settings (as saved in the file)
scene.frame_start = 1; scene.frame_end = 250; scene.frame_set(1)
scene.render.engine = 'BLENDER_EEVEE_NEXT'
scene.render.image_settings.color_mode = 'RGB'
scene.render.image_settings.compression = 90
scene.render.resolution_percentage = 50
scene.render.dither_intensity = 0.0
scene.render.bake_margin = 64
scene.render.bake_bias = 0.0
scene.cycles.use_denoising = False
scene.cycles.samples = 10
scene.cycles.sampling_pattern = 'TABULATED_SOBOL'
scene.cycles.light_sampling_threshold = 0.0
scene.cycles.use_adaptive_sampling = False
scene.cycles.use_light_tree = False
scene.cycles.blur_glossy = 0.0
scene.cycles.volume_bounces = 1
scene.cycles.pixel_filter_type = 'GAUSSIAN'
scene.cycles.sample_clamp_indirect = 0.0
scene.view_settings.view_transform = 'Standard'
bpy.context.view_layer.update()

# ---- added for rendering (the .blend has no active camera and no usable light): camera, sun
cam_auto = bpy.data.cameras.new('AutoCamera')
cam_auto.lens = 50.0
cam_auto.sensor_width = 36.0
cam_auto.clip_end = 1000.0
ob_auto_camera = bpy.data.objects.new('AutoCamera', cam_auto)
scene.collection.objects.link(ob_auto_camera)
ob_auto_camera.location = (11.6506, -11.0678, 7.1918)
ob_auto_camera.rotation_euler = (1.09748, -7.21219e-08, 0.694738)
scene.camera = ob_auto_camera
light_auto_sun = bpy.data.lights.new('AutoSun', 'SUN')
light_auto_sun.energy = 3.0
light_auto_sun.angle = 0.0523599
ob_auto_sun = bpy.data.objects.new('AutoSun', light_auto_sun)
scene.collection.objects.link(ob_auto_sun)
ob_auto_sun.rotation_euler = (0.872665, 0.174533, 0.523599)
bpy.context.view_layer.update()
